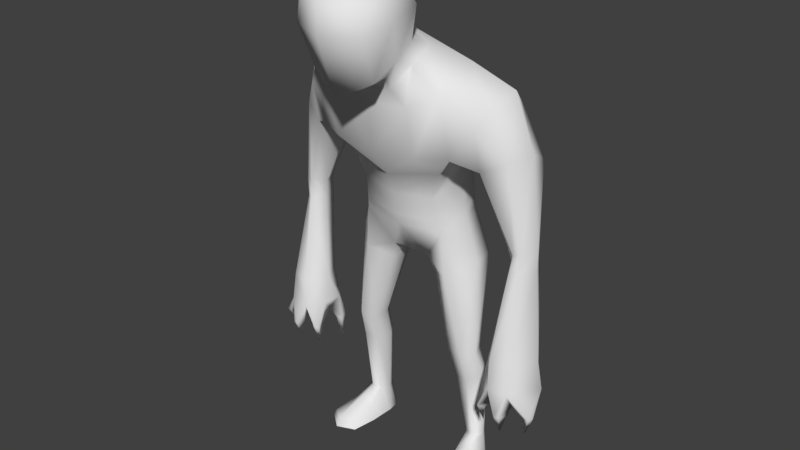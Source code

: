 # Source: ZombieSave.blend  (saved by Blender 2.79.0; exported with 4.5.12 LTS)
import bpy
from mathutils import Matrix  # noqa: F401  (used for matrix-valued properties, if any)

bpy.ops.wm.read_factory_settings(use_empty=True)
scene = bpy.context.scene
scene.name = 'Scene'

# ---- collections
col_collection_1 = bpy.data.collections.new('Collection 1'); scene.collection.children.link(col_collection_1)

# ---- materials (node trees are filled in below, after node groups)
mat_material_001 = bpy.data.materials.new('Material.001')
mat_material_001.alpha_threshold = 0.0
mat_material_001.use_transparent_shadow = False
mat_material_001.roughness = 0.5

# ---- material node trees

# ---- world
world_world = bpy.data.worlds.new('World'); scene.world = world_world
world_world.color = (0.05088, 0.05088, 0.05088)
world_world.use_sun_shadow = False
world_world.sun_shadow_jitter_overblur = 0.0
world_world.cycles.sampling_method = 'MANUAL'
world_world.light_settings.distance = 5.0

# ---- meshes
me_model = bpy.data.meshes.new('Model')
me_model.from_pydata([(0.4385, -0.8823, 7.055), (0.4818, -0.5292, 7.217), (0.4292, -0.07146, 7.2), (0.5016, -0.87, 6.729), (0.5626, -0.3963, 6.814), (0.4723, 0.1315, 6.908), (0.452, -0.641, 6.113), (0.5553, -0.3328, 6.342), (0.4643, 0.06105, 6.478), (0.5644, -0.06329, 6.226), (0.4962, 0.3376, 6.376), (0.9707, -0.04249, 5.941), (0.9615, 0.6155, 6.183), (1.027, 0.08598, 5.067), (0.9001, 1.118, 5.838), (0.8604, 0.7374, 5.15), (0.7474, 1.136, 5.479), (0.4482, -0.3867, 6.137), (0.3782, -0.2729, 5.944), (0.5632, -0.1805, 5.73), (0.6197, -0.1063, 5.04), (0.7397, 0.3021, 4.744), (0.733, 0.8771, 3.938), (0.6179, 1.248, 3.916), (0.6219, 0.4729, 3.804), (0.5549, 0.3753, 4.306), (0.5593, 1.202, 4.779), (0.6644, 0.7624, 4.504), (0.2848, 0.6455, 3.276), (0.661, 0.4991, 3.17), (0.38, 0.7047, 3.026), (0.9852, 0.8223, 3.329), (0.8907, 1.223, 3.316), (0.3031, 1.331, 3.561), (0.4569, 1.338, 3.208), (0.2077, 0.9532, 3.288), (0.3432, 0.9934, 3.115), (0.8997, 0.5959, 1.94), (0.6766, 0.6377, 1.924), (1.049, 0.7591, 1.949), (0.9703, 0.9775, 1.942), (0.7196, 1.004, 1.923), (0.6625, 0.8899, 1.915), (0.9375, 0.7269, 1.485), (0.7429, 0.7612, 1.474), (1.126, 0.9202, 1.492), (1.033, 1.108, 1.486), (0.7381, 1.121, 1.472), (0.6707, 0.9918, 1.465), (0.9616, 0.8998, 0.4391), (0.8217, 0.9328, 0.4323), (1.058, 1.011, 0.441), (0.9578, 1.205, 0.4391), (0.8109, 1.19, 0.4338), (0.7633, 1.066, 0.4284), (1.087, 0.2517, 0.1421), (1.088, 0.1886, 0.01065), (1.3, 0.4235, 0.09275), (0.8267, 0.6905, 0.2611), (0.9987, 0.6952, 0.3389), (0.7239, 1.023, 0.02234), (1.138, 0.7645, 0.2564), (0.75, 1.219, 0.02153), (0.9547, 1.222, 0.01597), (1.083, 1.056, 0.01077), (0.8632, 0.3556, 0.1039), (0.7351, 0.8402, 0.0207), (1.355, 0.4173, 0.003027), (0.8086, 0.2929, 0.01861), (0.7439, 0.6643, 0.02045), (1.196, 0.8475, 0.007569), (1.441, 0.3754, 5.775), (1.542, 0.7049, 5.926), (1.323, 0.1784, 5.497), (1.484, 0.9341, 5.694), (1.06, 1.15, 5.29), (1.653, 0.4349, 5.076), (1.792, 0.7835, 5.135), (1.335, 0.3047, 4.923), (1.809, 0.9918, 5.024), (1.161, 0.7119, 4.845), (1.278, 1.066, 4.896), (1.829, 0.5348, 3.852), (1.956, 0.7518, 3.854), (1.735, 0.5183, 3.845), (1.893, 0.8836, 3.847), (1.567, 0.6509, 3.843), (1.664, 0.8863, 3.844), (1.821, 0.5345, 3.586), (1.97, 0.7357, 3.58), (1.714, 0.4672, 3.584), (1.911, 0.8873, 3.575), (1.624, 0.6929, 3.587), (1.671, 0.8904, 3.586), (1.925, 0.2887, 2.355), (2.14, 0.632, 2.353), (1.658, 0.2007, 2.357), (1.895, 0.8347, 2.344), (1.464, 0.5241, 2.362), (1.648, 0.8388, 2.359), (1.932, 0.2243, 1.955), (2.204, 0.6498, 1.953), (1.654, 0.1883, 1.958), (1.89, 0.8929, 2.081), (1.431, 0.6915, 1.965), (1.572, 0.8491, 1.961), (1.499, 0.2047, 1.606), (1.453, 0.259, 1.608), (1.875, 0.1609, 1.598), (1.808, 0.1412, 1.599), (2.2, 0.3627, 1.601), (2.234, 0.4381, 1.601), (1.415, 0.7236, 1.584), (1.46, 0.8715, 1.582), (2.088, 0.4881, 1.261), (2.116, 0.3529, 1.602), (2.194, 0.5229, 1.602), (1.966, 0.3244, 1.745), (2.127, 0.6845, 1.782), (1.831, 0.2716, 1.299), (1.939, 0.261, 1.603), (1.73, 0.2222, 1.606), (1.705, 0.3037, 1.778), (1.517, 0.3399, 1.306), (1.597, 0.2517, 1.603), (1.478, 0.3625, 1.608), (1.514, 0.5613, 1.802), (1.477, 0.7818, 1.117), (1.478, 0.673, 1.58), (1.547, 0.8942, 1.578), (1.67, 0.8836, 1.742), (1.883, 0.8543, 1.843), (1.86, 0.5927, 1.79), (1.445, 0.4061, 1.969), (0.6018, 0.4436, 3.955), (0.6003, 1.234, 4.175), (0.7124, 0.8427, 4.108), (-0.4385, -0.8823, 7.055), (-0.4818, -0.5292, 7.217), (-0.4292, -0.07146, 7.2), (-0.5016, -0.87, 6.729), (-0.5626, -0.3963, 6.814), (-0.4723, 0.1315, 6.908), (-0.452, -0.641, 6.113), (-0.5553, -0.3328, 6.342), (-0.4643, 0.06105, 6.478), (-0.5644, -0.06329, 6.226), (-0.4962, 0.3376, 6.376), (-0.9707, -0.04249, 5.941), (-0.9615, 0.6155, 6.183), (-1.027, 0.08598, 5.067), (-0.9001, 1.118, 5.838), (-0.8604, 0.7374, 5.15), (-0.7474, 1.136, 5.479), (-0.4482, -0.3867, 6.137), (-0.3782, -0.2729, 5.944), (-0.5632, -0.1805, 5.73), (-0.6197, -0.1063, 5.04), (-0.7397, 0.3021, 4.744), (-0.733, 0.8771, 3.938), (-0.6179, 1.248, 3.916), (-0.6219, 0.4729, 3.804), (-0.5549, 0.3753, 4.306), (-0.5593, 1.202, 4.779), (-0.6644, 0.7624, 4.504), (-0.2848, 0.6455, 3.276), (-0.661, 0.4991, 3.17), (-0.38, 0.7047, 3.026), (-0.9852, 0.8223, 3.329), (-0.8907, 1.223, 3.316), (-0.3031, 1.331, 3.561), (-0.4569, 1.338, 3.208), (-0.2077, 0.9532, 3.288), (-0.3432, 0.9934, 3.115), (-0.8997, 0.5959, 1.94), (-0.6766, 0.6377, 1.924), (-1.049, 0.7591, 1.949), (-0.9703, 0.9775, 1.942), (-0.7196, 1.004, 1.923), (-0.6625, 0.8899, 1.915), (-0.9375, 0.7269, 1.485), (-0.7429, 0.7612, 1.474), (-1.126, 0.9202, 1.492), (-1.033, 1.108, 1.486), (-0.7381, 1.121, 1.472), (-0.6707, 0.9918, 1.465), (-0.9616, 0.8998, 0.4391), (-0.8217, 0.9328, 0.4323), (-1.058, 1.011, 0.441), (-0.9578, 1.205, 0.4391), (-0.8109, 1.19, 0.4338), (-0.7633, 1.066, 0.4284), (-1.087, 0.2517, 0.1421), (-1.088, 0.1886, 0.01065), (-1.3, 0.4235, 0.09275), (-0.8267, 0.6905, 0.2611), (-0.9987, 0.6952, 0.3389), (-0.7239, 1.023, 0.02234), (-1.138, 0.7645, 0.2564), (-0.75, 1.219, 0.02153), (-0.9547, 1.222, 0.01597), (-1.083, 1.056, 0.01077), (-0.8632, 0.3556, 0.1039), (-0.7351, 0.8402, 0.0207), (-1.355, 0.4173, 0.003027), (-0.8086, 0.2929, 0.01861), (-0.7439, 0.6643, 0.02045), (-1.196, 0.8475, 0.007569), (-1.441, 0.3754, 5.775), (-1.542, 0.7049, 5.926), (-1.323, 0.1784, 5.497), (-1.484, 0.9341, 5.694), (-1.06, 1.15, 5.29), (-1.653, 0.4349, 5.076), (-1.792, 0.7835, 5.135), (-1.335, 0.3047, 4.923), (-1.809, 0.9918, 5.024), (-1.161, 0.7119, 4.845), (-1.278, 1.066, 4.896), (-1.829, 0.5348, 3.852), (-1.956, 0.7518, 3.854), (-1.735, 0.5183, 3.845), (-1.893, 0.8836, 3.847), (-1.567, 0.6509, 3.843), (-1.664, 0.8863, 3.844), (-1.821, 0.5345, 3.586), (-1.97, 0.7357, 3.58), (-1.714, 0.4672, 3.584), (-1.911, 0.8873, 3.575), (-1.624, 0.6929, 3.587), (-1.671, 0.8904, 3.586), (-1.925, 0.2887, 2.355), (-2.14, 0.632, 2.353), (-1.658, 0.2007, 2.357), (-1.895, 0.8347, 2.344), (-1.464, 0.5241, 2.362), (-1.648, 0.8388, 2.359), (-1.932, 0.2243, 1.955), (-2.204, 0.6498, 1.953), (-1.654, 0.1883, 1.958), (-1.89, 0.8929, 2.081), (-1.431, 0.6915, 1.965), (-1.572, 0.8491, 1.961), (-1.499, 0.2047, 1.606), (-1.453, 0.259, 1.608), (-1.875, 0.1609, 1.598), (-1.808, 0.1412, 1.599), (-2.2, 0.3627, 1.601), (-2.234, 0.4381, 1.601), (-1.415, 0.7236, 1.584), (-1.46, 0.8715, 1.582), (-2.088, 0.4881, 1.261), (-2.116, 0.3529, 1.602), (-2.194, 0.5229, 1.602), (-1.966, 0.3244, 1.745), (-2.127, 0.6845, 1.782), (-1.831, 0.2716, 1.299), (-1.939, 0.261, 1.603), (-1.73, 0.2222, 1.606), (-1.705, 0.3037, 1.778), (-1.517, 0.3399, 1.306), (-1.597, 0.2517, 1.603), (-1.478, 0.3625, 1.608), (-1.514, 0.5613, 1.802), (-1.477, 0.7818, 1.117), (-1.478, 0.673, 1.58), (-1.547, 0.8942, 1.578), (-1.67, 0.8836, 1.742), (-1.883, 0.8543, 1.843), (-1.86, 0.5927, 1.79), (-1.445, 0.4061, 1.969), (0.0, -0.5524, 7.348), (0.0, -1.056, 7.139), (0.0, 0.02374, 7.332), (0.0, -1.065, 6.694), (0.0, 0.2519, 6.929), (0.0, -0.7947, 5.865), (0.0, 0.3903, 6.517), (0.0, -0.5104, 5.919), (0.0, 0.5488, 6.481), (0.0, -0.287, 5.917), (0.0, 0.824, 6.317), (0.0, -0.2237, 5.679), (0.0, 1.169, 5.976), (0.0, -0.1546, 4.988), (0.0, 1.363, 5.528), (0.0, 0.1351, 4.594), (0.0, 0.3748, 3.792), (0.0, 0.27, 4.274), (0.0, 1.42, 4.835), (0.0, 0.5514, 3.362), (0.0, 1.467, 3.951), (0.0, 1.452, 3.752), (0.0, 1.029, 3.389), (0.0, 0.3434, 3.937), (-0.6018, 0.4436, 3.955), (0.0, 1.453, 4.216), (-0.6003, 1.234, 4.175), (-0.7124, 0.8427, 4.108)], [], [(271, 1, 2, 273), (272, 0, 1, 271), (3, 0, 272, 274), (1, 0, 3, 4), (2, 1, 4, 5), (273, 2, 5, 275), (4, 3, 6, 7), (3, 274, 276, 6), (275, 5, 8, 277), (5, 4, 7, 8), (7, 6, 17), (276, 278, 17, 6), (17, 278, 280, 18), (8, 7, 9, 10), (277, 8, 10, 279), (18, 280, 282, 19), (10, 9, 11, 12), (279, 10, 12, 281), (19, 282, 284, 20), (281, 12, 14, 283), (20, 284, 286, 21), (283, 14, 16, 285), (11, 19, 20, 13), (9, 18, 19, 11), (7, 17, 18, 9), (134, 294, 287, 24), (135, 296, 289, 26), (136, 134, 24, 22), (136, 135, 26, 27), (16, 15, 27, 26), (15, 21, 25, 27), (285, 16, 26, 289), (21, 286, 288, 25), (28, 24, 287, 290), (28, 30, 29, 24), (31, 22, 24, 29), (23, 22, 31, 32), (32, 34, 33, 23), (291, 23, 33, 292), (30, 28, 35, 36), (34, 36, 35, 33), (290, 293, 35, 28), (292, 33, 35, 293), (31, 29, 37, 39), (32, 31, 39, 40), (30, 36, 42, 38), (29, 30, 38, 37), (34, 32, 40, 41), (36, 34, 41, 42), (42, 41, 47, 48), (41, 40, 46, 47), (39, 37, 43, 45), (38, 42, 48, 44), (40, 39, 45, 46), (37, 38, 44, 43), (44, 48, 54, 50), (46, 45, 51, 52), (43, 44, 50, 49), (48, 47, 53, 54), (47, 46, 52, 53), (45, 43, 49, 51), (55, 65, 68, 56), (57, 55, 56, 67), (50, 54, 60, 66), (51, 49, 59, 61), (49, 50, 58, 59), (53, 52, 63, 62), (59, 58, 65, 55), (54, 53, 62, 60), (61, 59, 55, 57), (52, 51, 64, 63), (69, 68, 65, 58), (70, 61, 57, 67), (64, 51, 61, 70), (58, 50, 66, 69), (14, 12, 72, 74), (16, 14, 74, 75), (16, 75, 15), (12, 11, 71, 72), (11, 13, 73), (75, 74, 79, 81), (75, 81, 80, 15), (73, 71, 11), (74, 72, 77, 79), (72, 71, 76, 77), (78, 80, 86, 84), (79, 77, 83, 85), (77, 76, 82, 83), (81, 79, 85, 87), (80, 81, 87, 86), (76, 78, 84, 82), (87, 85, 91, 93), (86, 87, 93, 92), (82, 84, 90, 88), (84, 86, 92, 90), (85, 83, 89, 91), (83, 82, 88, 89), (90, 92, 98, 96), (91, 89, 95, 97), (89, 88, 94, 95), (93, 91, 97, 99), (92, 93, 99, 98), (88, 90, 96, 94), (99, 97, 103, 105), (98, 99, 105, 104), (94, 96, 102, 100), (133, 104, 126), (97, 95, 101, 103), (95, 94, 100, 101), (133, 126, 125, 107), (106, 107, 123), (100, 102, 109, 108), (108, 109, 119), (101, 100, 110, 111), (111, 110, 114), (104, 105, 113, 112), (112, 113, 127), (114, 115, 116), (116, 115, 117, 118), (114, 116, 111), (111, 116, 118, 101), (110, 115, 114), (100, 117, 115, 110), (119, 121, 120), (117, 120, 121, 122), (119, 120, 108), (108, 120, 117, 100), (109, 121, 119), (102, 122, 121, 109), (123, 125, 124), (126, 122, 124, 125), (107, 125, 123), (123, 124, 106), (106, 124, 122, 102), (127, 129, 128), (129, 130, 126, 128), (113, 129, 127), (105, 130, 129, 113), (127, 128, 112), (112, 128, 126, 104), (131, 103, 101, 118), (103, 131, 130, 105), (132, 131, 118, 117), (126, 130, 131, 132), (117, 122, 132), (126, 132, 122), (13, 15, 80, 78), (13, 21, 15), (20, 21, 13), (73, 13, 78, 76), (76, 71, 73), (107, 106, 102, 133), (133, 98, 104), (98, 133, 102, 96), (22, 23, 135, 136), (27, 25, 134, 136), (23, 291, 296, 135), (25, 288, 294, 134), (271, 273, 139, 138), (272, 271, 138, 137), (140, 274, 272, 137), (138, 141, 140, 137), (139, 142, 141, 138), (273, 275, 142, 139), (141, 144, 143, 140), (140, 143, 276, 274), (275, 277, 145, 142), (142, 145, 144, 141), (144, 154, 143), (276, 143, 154, 278), (154, 155, 280, 278), (145, 147, 146, 144), (277, 279, 147, 145), (155, 156, 282, 280), (147, 149, 148, 146), (279, 281, 149, 147), (156, 157, 284, 282), (281, 283, 151, 149), (157, 158, 286, 284), (283, 285, 153, 151), (148, 150, 157, 156), (146, 148, 156, 155), (144, 146, 155, 154), (295, 161, 287, 294), (297, 163, 289, 296), (298, 159, 161, 295), (298, 164, 163, 297), (153, 163, 164, 152), (152, 164, 162, 158), (285, 289, 163, 153), (158, 162, 288, 286), (165, 290, 287, 161), (165, 161, 166, 167), (168, 166, 161, 159), (160, 169, 168, 159), (169, 160, 170, 171), (291, 292, 170, 160), (167, 173, 172, 165), (171, 170, 172, 173), (290, 165, 172, 293), (292, 293, 172, 170), (168, 176, 174, 166), (169, 177, 176, 168), (167, 175, 179, 173), (166, 174, 175, 167), (171, 178, 177, 169), (173, 179, 178, 171), (179, 185, 184, 178), (178, 184, 183, 177), (176, 182, 180, 174), (175, 181, 185, 179), (177, 183, 182, 176), (174, 180, 181, 175), (181, 187, 191, 185), (183, 189, 188, 182), (180, 186, 187, 181), (185, 191, 190, 184), (184, 190, 189, 183), (182, 188, 186, 180), (192, 193, 205, 202), (194, 204, 193, 192), (187, 203, 197, 191), (188, 198, 196, 186), (186, 196, 195, 187), (190, 199, 200, 189), (196, 192, 202, 195), (191, 197, 199, 190), (198, 194, 192, 196), (189, 200, 201, 188), (206, 195, 202, 205), (207, 204, 194, 198), (201, 207, 198, 188), (195, 206, 203, 187), (151, 211, 209, 149), (153, 212, 211, 151), (153, 152, 212), (149, 209, 208, 148), (148, 210, 150), (212, 218, 216, 211), (212, 152, 217, 218), (210, 148, 208), (211, 216, 214, 209), (209, 214, 213, 208), (215, 221, 223, 217), (216, 222, 220, 214), (214, 220, 219, 213), (218, 224, 222, 216), (217, 223, 224, 218), (213, 219, 221, 215), (224, 230, 228, 222), (223, 229, 230, 224), (219, 225, 227, 221), (221, 227, 229, 223), (222, 228, 226, 220), (220, 226, 225, 219), (227, 233, 235, 229), (228, 234, 232, 226), (226, 232, 231, 225), (230, 236, 234, 228), (229, 235, 236, 230), (225, 231, 233, 227), (236, 242, 240, 234), (235, 241, 242, 236), (231, 237, 239, 233), (270, 263, 241), (234, 240, 238, 232), (232, 238, 237, 231), (270, 244, 262, 263), (243, 260, 244), (237, 245, 246, 239), (245, 256, 246), (238, 248, 247, 237), (248, 251, 247), (241, 249, 250, 242), (249, 264, 250), (251, 253, 252), (253, 255, 254, 252), (251, 248, 253), (248, 238, 255, 253), (247, 251, 252), (237, 247, 252, 254), (256, 257, 258), (254, 259, 258, 257), (256, 245, 257), (245, 237, 254, 257), (246, 256, 258), (239, 246, 258, 259), (260, 261, 262), (263, 262, 261, 259), (244, 260, 262), (260, 243, 261), (243, 239, 259, 261), (264, 265, 266), (266, 265, 263, 267), (250, 264, 266), (242, 250, 266, 267), (264, 249, 265), (249, 241, 263, 265), (268, 255, 238, 240), (240, 242, 267, 268), (269, 254, 255, 268), (263, 269, 268, 267), (254, 269, 259), (263, 259, 269), (150, 215, 217, 152), (150, 152, 158), (157, 150, 158), (210, 213, 215, 150), (213, 210, 208), (244, 270, 239, 243), (270, 241, 235), (235, 233, 239, 270), (159, 298, 297, 160), (164, 298, 295, 162), (160, 297, 296, 291), (162, 295, 294, 288)])
me_model.polygons.foreach_set('use_smooth', [True] * 316)
_uv = me_model.uv_layers.new(name='UVMap')
_uv.uv.foreach_set('vector', [0.3766, 0.6099, 0.3967, 0.542, 0.4473, 0.5508, 0.4708, 0.6099, 0.2996, 0.5617, 0.3558, 0.5248, 0.3967, 0.542, 0.3766, 0.6099, 0.3577, 0.4537, 0.3558, 0.5248, 0.2996, 0.5617, 0.2757, 0.4485, 0.3967, 0.542, 0.3558, 0.5248, 0.3577, 0.4537, 0.4193, 0.4641, 0.4473, 0.5508, 0.3967, 0.542, 0.4193, 0.4641, 0.4872, 0.49, 0.4708, 0.6099, 0.4473, 0.5508, 0.4872, 0.49, 0.5504, 0.5299, 0.4193, 0.4641, 0.3577, 0.4537, 0.3745, 0.3687, 0.4315, 0.3927, 0.3577, 0.4537, 0.2757, 0.4485, 0.3152, 0.3135, 0.3745, 0.3687, 0.5504, 0.5299, 0.4872, 0.49, 0.4972, 0.4236, 0.5878, 0.464, 0.4872, 0.49, 0.4193, 0.4641, 0.4315, 0.3927, 0.4972, 0.4236, 0.4315, 0.3927, 0.3745, 0.3687, 0.4115, 0.3577, 0.3152, 0.3135, 0.3598, 0.2938, 0.4115, 0.3577, 0.3745, 0.3687, 0.07152, 0.9505, 0.000442, 0.9356, 0.009516, 0.9053, 0.06146, 0.9188, 0.1564, 0.9436, 0.1008, 0.9671, 0.1169, 0.9288, 0.1735, 0.9053, 0.237, 0.9419, 0.1564, 0.9436, 0.1735, 0.9053, 0.2493, 0.9225, 0.05499, 0.625, 0.000442, 0.6205, 0.001241, 0.585, 0.08267, 0.5925, 0.1279, 0.7181, 0.09625, 0.6642, 0.1441, 0.6158, 0.2066, 0.6895, 0.008145, 0.2128, 0.000442, 0.1371, 0.05732, 0.08134, 0.05207, 0.2187, 0.08267, 0.5925, 0.001241, 0.585, 0.003599, 0.4848, 0.08969, 0.4957, 0.05207, 0.2187, 0.05732, 0.08134, 0.142, 0.1002, 0.1201, 0.2258, 0.08969, 0.4957, 0.003599, 0.4848, 0.01266, 0.4144, 0.1224, 0.4312, 0.1201, 0.2258, 0.142, 0.1002, 0.1998, 0.1165, 0.181, 0.2344, 0.1441, 0.6158, 0.08267, 0.5925, 0.08969, 0.4957, 0.1526, 0.494, 0.09625, 0.6642, 0.05499, 0.625, 0.08267, 0.5925, 0.1441, 0.6158, 0.1008, 0.9671, 0.07152, 0.9505, 0.06146, 0.9188, 0.1169, 0.9288, 0.1037, 0.3158, 0.016, 0.315, 0.01632, 0.2938, 0.1068, 0.2938, 0.3848, 0.2003, 0.3514, 0.2806, 0.2726, 0.2554, 0.3014, 0.1737, 0.4107, 0.1499, 0.4467, 0.1017, 0.465, 0.1118, 0.4316, 0.161, 0.4107, 0.1499, 0.3848, 0.2003, 0.3014, 0.1737, 0.36, 0.1221, 0.1998, 0.1165, 0.274, 0.08427, 0.36, 0.1221, 0.3014, 0.1737, 0.274, 0.08427, 0.3469, 0.05, 0.4045, 0.07772, 0.36, 0.1221, 0.181, 0.2344, 0.1998, 0.1165, 0.3014, 0.1737, 0.2726, 0.2554, 0.1224, 0.4312, 0.01266, 0.4144, 0.01522, 0.3646, 0.09644, 0.3671, 0.7943, 0.05652, 0.8561, 0.1308, 0.777, 0.151, 0.7593, 0.0907, 0.7943, 0.05652, 0.8128, 0.01831, 0.8563, 0.04504, 0.8561, 0.1308, 0.9194, 0.06215, 0.9119, 0.151, 0.8561, 0.1308, 0.8563, 0.04504, 0.0778, 0.7646, 0.104, 0.719, 0.1873, 0.7521, 0.1596, 0.8006, 0.1596, 0.8006, 0.1267, 0.8534, 0.07175, 0.8349, 0.0778, 0.7646, 0.000442, 0.8118, 0.0778, 0.7646, 0.07175, 0.8349, 0.01507, 0.8343, 0.8128, 0.01831, 0.7943, 0.05652, 0.7578, 0.02333, 0.7761, 0.000442, 0.1267, 0.8534, 0.1185, 0.9044, 0.08778, 0.9044, 0.07175, 0.8349, 0.7593, 0.0907, 0.7228, 0.03065, 0.7578, 0.02333, 0.7943, 0.05652, 0.01507, 0.8343, 0.07175, 0.8349, 0.08778, 0.9044, 0.05522, 0.9022, 0.9112, 0.7057, 0.8456, 0.692, 0.8563, 0.5206, 0.8867, 0.5162, 0.6432, 0.707, 0.5887, 0.6922, 0.6336, 0.4945, 0.6687, 0.498, 0.7951, 0.6738, 0.7535, 0.6814, 0.7917, 0.5126, 0.8257, 0.5206, 0.8456, 0.692, 0.7951, 0.6738, 0.8257, 0.5206, 0.8563, 0.5206, 0.7062, 0.7074, 0.6432, 0.707, 0.6687, 0.498, 0.7084, 0.5029, 0.7526, 0.6879, 0.7062, 0.7074, 0.7084, 0.5029, 0.728, 0.5041, 0.728, 0.5041, 0.7084, 0.5029, 0.7166, 0.4352, 0.7349, 0.4396, 0.7084, 0.5029, 0.6687, 0.498, 0.6797, 0.4289, 0.7166, 0.4352, 0.8867, 0.5162, 0.8563, 0.5206, 0.8562, 0.4535, 0.895, 0.4462, 0.8257, 0.5206, 0.7917, 0.5126, 0.7917, 0.4456, 0.8266, 0.4532, 0.6687, 0.498, 0.6336, 0.4945, 0.6523, 0.4278, 0.6797, 0.4289, 0.8563, 0.5206, 0.8257, 0.5206, 0.8266, 0.4532, 0.8562, 0.4535, 0.8266, 0.4532, 0.7917, 0.4456, 0.8071, 0.2938, 0.8281, 0.2971, 0.6797, 0.4289, 0.6523, 0.4278, 0.6864, 0.2938, 0.7157, 0.298, 0.8562, 0.4535, 0.8266, 0.4532, 0.8281, 0.2971, 0.8488, 0.2975, 0.7349, 0.4396, 0.7166, 0.4352, 0.7351, 0.3014, 0.7526, 0.3047, 0.7166, 0.4352, 0.6797, 0.4289, 0.7157, 0.298, 0.7351, 0.3014, 0.895, 0.4462, 0.8562, 0.4535, 0.8488, 0.2975, 0.87, 0.2938, 0.4783, 0.7643, 0.4921, 0.7941, 0.4796, 0.8055, 0.4589, 0.7687, 0.4799, 0.7275, 0.4783, 0.7643, 0.4589, 0.7687, 0.4672, 0.7197, 0.9185, 0.2162, 0.8984, 0.2119, 0.9122, 0.1555, 0.938, 0.1584, 0.5871, 0.7323, 0.5771, 0.7516, 0.5435, 0.7562, 0.5403, 0.7306, 0.5771, 0.7516, 0.5871, 0.7702, 0.5457, 0.7839, 0.5435, 0.7562, 0.8796, 0.2108, 0.8588, 0.2128, 0.8555, 0.153, 0.8845, 0.1519, 0.5435, 0.7562, 0.5457, 0.7839, 0.4921, 0.7941, 0.4783, 0.7643, 0.8984, 0.2119, 0.8796, 0.2108, 0.8845, 0.1519, 0.9122, 0.1555, 0.5403, 0.7306, 0.5435, 0.7562, 0.4783, 0.7643, 0.4799, 0.7275, 0.8588, 0.2128, 0.8281, 0.2162, 0.8258, 0.1549, 0.8555, 0.153, 0.5056, 0.9278, 0.4589, 0.9021, 0.4727, 0.8925, 0.5251, 0.8973, 0.8906, 0.2177, 0.8853, 0.2553, 0.8303, 0.236, 0.8258, 0.2218, 0.924, 0.2171, 0.924, 0.2783, 0.8853, 0.2553, 0.8906, 0.2177, 0.5251, 0.8973, 0.5668, 0.8925, 0.5277, 0.9393, 0.5056, 0.9278, 0.142, 0.1002, 0.05732, 0.08134, 0.09702, 0.000442, 0.1433, 0.01053, 0.1998, 0.1165, 0.142, 0.1002, 0.1433, 0.01053, 0.2147, 0.06208, 0.1998, 0.1165, 0.2147, 0.06208, 0.274, 0.08427, 0.2066, 0.6895, 0.1441, 0.6158, 0.231, 0.5957, 0.2748, 0.6275, 0.1441, 0.6158, 0.1526, 0.494, 0.1996, 0.5541, 0.3963, 0.8425, 0.3109, 0.8827, 0.304, 0.7789, 0.3785, 0.7774, 0.3963, 0.8425, 0.3785, 0.7774, 0.4281, 0.7549, 0.458, 0.8098, 0.1996, 0.5541, 0.231, 0.5957, 0.1441, 0.6158, 0.3109, 0.8827, 0.2757, 0.9152, 0.2757, 0.7948, 0.304, 0.7789, 0.4831, 0.2587, 0.4659, 0.2116, 0.5482, 0.1541, 0.5766, 0.1985, 0.5273, 0.1003, 0.54, 0.03214, 0.6848, 0.03411, 0.6948, 0.05919, 0.304, 0.7789, 0.2757, 0.7948, 0.2822, 0.6178, 0.3037, 0.6189, 0.5766, 0.1985, 0.5482, 0.1541, 0.7013, 0.06967, 0.7219, 0.09776, 0.3785, 0.7774, 0.304, 0.7789, 0.3037, 0.6189, 0.3373, 0.621, 0.4281, 0.7549, 0.3785, 0.7774, 0.3373, 0.621, 0.3722, 0.6108, 0.5482, 0.1541, 0.5273, 0.1003, 0.6948, 0.05919, 0.7013, 0.06967, 0.7805, 0.2055, 0.7715, 0.1994, 0.7568, 0.1519, 0.8249, 0.1777, 0.7769, 0.2154, 0.7805, 0.2055, 0.8249, 0.1777, 0.8249, 0.2475, 0.7634, 0.2161, 0.7678, 0.2194, 0.7566, 0.2592, 0.7341, 0.2418, 0.7678, 0.2194, 0.7769, 0.2154, 0.8249, 0.2475, 0.7566, 0.2592, 0.7715, 0.1994, 0.7646, 0.2035, 0.7228, 0.1827, 0.7568, 0.1519, 0.7646, 0.2035, 0.7634, 0.2161, 0.7341, 0.2418, 0.7228, 0.1827, 0.7423, 0.8834, 0.7079, 0.8842, 0.7198, 0.7083, 0.7731, 0.7083, 0.6453, 0.8883, 0.6224, 0.8897, 0.5887, 0.7172, 0.6336, 0.7144, 0.7919, 0.9027, 0.7591, 0.8895, 0.8115, 0.7192, 0.8638, 0.7423, 0.6793, 0.8871, 0.6453, 0.8883, 0.6336, 0.7144, 0.6686, 0.7138, 0.7079, 0.8842, 0.6793, 0.8871, 0.6686, 0.7138, 0.7198, 0.7083, 0.7591, 0.8895, 0.7423, 0.8834, 0.7731, 0.7083, 0.8115, 0.7192, 0.8093, 0.9253, 0.8439, 0.9201, 0.8512, 0.9574, 0.8098, 0.9827, 0.7579, 0.9286, 0.8093, 0.9253, 0.8098, 0.9827, 0.78, 0.9856, 0.6654, 0.9181, 0.7048, 0.9243, 0.6971, 0.9803, 0.6578, 0.9748, 0.4764, 0.7188, 0.4589, 0.6824, 0.4902, 0.6881, 0.8439, 0.9201, 0.8858, 0.9036, 0.9103, 0.9555, 0.8512, 0.9574, 0.61, 0.9036, 0.6654, 0.9181, 0.6578, 0.9748, 0.5887, 0.9569, 0.4764, 0.7188, 0.4902, 0.6881, 0.5261, 0.7048, 0.5316, 0.7188, 0.948, 0.04543, 0.9379, 0.04545, 0.9359, 0.000442, 0.9785, 0.2487, 0.9389, 0.2487, 0.9601, 0.1972, 0.97, 0.1975, 0.97, 0.1975, 0.9601, 0.1972, 0.97, 0.1519, 0.2596, 0.8254, 0.1882, 0.8254, 0.2253, 0.7711, 0.2369, 0.7717, 0.2369, 0.7717, 0.2253, 0.7711, 0.2379, 0.719, 0.9938, 0.1213, 0.9639, 0.1213, 0.9711, 0.06575, 0.993, 0.06718, 0.993, 0.06718, 0.9711, 0.06575, 0.986, 0.000442, 0.9121, 0.6029, 0.9431, 0.6448, 0.918, 0.6533, 0.918, 0.6533, 0.9431, 0.6448, 0.9636, 0.6661, 0.9121, 0.6884, 0.8647, 0.8176, 0.9066, 0.8462, 0.8995, 0.8573, 0.8995, 0.8573, 0.9066, 0.8462, 0.9414, 0.8388, 0.9577, 0.8603, 0.9772, 0.3475, 0.9656, 0.3446, 0.9772, 0.2938, 0.9263, 0.3891, 0.9396, 0.3586, 0.9656, 0.3446, 0.9772, 0.3475, 0.9819, 0.39, 0.995, 0.4344, 0.965, 0.4324, 0.9585, 0.4538, 0.965, 0.4324, 0.995, 0.4344, 0.995, 0.4616, 0.9197, 0.2943, 0.929, 0.339, 0.9121, 0.3392, 0.9121, 0.3392, 0.929, 0.339, 0.9396, 0.3586, 0.9263, 0.3891, 0.5438, 0.8511, 0.5294, 0.8442, 0.5561, 0.8064, 0.5056, 0.8916, 0.5078, 0.8606, 0.5294, 0.8442, 0.5438, 0.8511, 0.9197, 0.39, 0.9347, 0.4304, 0.9121, 0.4346, 0.9576, 0.4627, 0.9121, 0.4646, 0.9121, 0.4346, 0.9347, 0.4304, 0.5316, 0.7188, 0.5261, 0.7048, 0.5669, 0.6909, 0.4589, 0.8064, 0.4821, 0.8452, 0.4683, 0.852, 0.4683, 0.852, 0.4821, 0.8452, 0.5078, 0.8606, 0.5056, 0.8916, 0.9486, 0.5066, 0.9619, 0.5731, 0.9292, 0.571, 0.9619, 0.5731, 0.9635, 0.6021, 0.9121, 0.6021, 0.9292, 0.571, 0.9554, 0.7356, 0.9498, 0.7472, 0.8942, 0.7083, 0.9996, 0.7701, 0.9653, 0.7717, 0.9498, 0.7472, 0.9554, 0.7356, 0.5567, 0.6108, 0.5085, 0.6578, 0.5013, 0.6488, 0.5013, 0.6488, 0.5085, 0.6578, 0.4902, 0.6881, 0.4589, 0.6824, 0.9682, 0.8052, 0.9996, 0.8187, 0.9577, 0.8603, 0.9414, 0.8388, 0.9996, 0.8187, 0.9682, 0.8052, 0.9653, 0.7717, 0.9996, 0.7701, 0.2295, 0.8263, 0.2636, 0.8428, 0.2275, 0.8662, 0.1882, 0.8263, 0.9111, 0.9036, 0.9606, 0.9175, 0.9619, 0.9511, 0.924, 0.9511, 0.9585, 0.4538, 0.995, 0.4616, 0.9626, 0.4949, 0.9576, 0.4627, 0.9336, 0.5057, 0.9121, 0.4646, 0.4659, 0.09634, 0.4866, 0.000442, 0.54, 0.03214, 0.5273, 0.1003, 0.3063, 0.000442, 0.3469, 0.05, 0.274, 0.08427, 0.08969, 0.4957, 0.1224, 0.4312, 0.1526, 0.494, 0.4673, 0.1637, 0.4659, 0.09634, 0.5273, 0.1003, 0.5482, 0.1541, 0.5482, 0.1541, 0.4659, 0.2116, 0.4673, 0.1637, 0.9379, 0.04545, 0.948, 0.04543, 0.963, 0.09773, 0.9203, 0.09773, 0.7396, 0.9839, 0.7579, 0.9286, 0.78, 0.9856, 0.7579, 0.9286, 0.7396, 0.9839, 0.6971, 0.9803, 0.7048, 0.9243, 0.4316, 0.161, 0.4185, 0.2115, 0.3848, 0.2003, 0.4107, 0.1499, 0.36, 0.1221, 0.4045, 0.07772, 0.4467, 0.1017, 0.4107, 0.1499, 0.4185, 0.2115, 0.3848, 0.2929, 0.3514, 0.2806, 0.3848, 0.2003, 0.09644, 0.3671, 0.01522, 0.3646, 0.016, 0.315, 0.1037, 0.3158, 0.3766, 0.6099, 0.4708, 0.6099, 0.4473, 0.5508, 0.3967, 0.542, 0.2996, 0.5617, 0.3766, 0.6099, 0.3967, 0.542, 0.3558, 0.5248, 0.3577, 0.4537, 0.2757, 0.4485, 0.2996, 0.5617, 0.3558, 0.5248, 0.3967, 0.542, 0.4193, 0.4641, 0.3577, 0.4537, 0.3558, 0.5248, 0.4473, 0.5508, 0.4872, 0.49, 0.4193, 0.4641, 0.3967, 0.542, 0.4708, 0.6099, 0.5504, 0.5299, 0.4872, 0.49, 0.4473, 0.5508, 0.4193, 0.4641, 0.4315, 0.3927, 0.3745, 0.3687, 0.3577, 0.4537, 0.3577, 0.4537, 0.3745, 0.3687, 0.3152, 0.3135, 0.2757, 0.4485, 0.5504, 0.5299, 0.5878, 0.464, 0.4972, 0.4236, 0.4872, 0.49, 0.4872, 0.49, 0.4972, 0.4236, 0.4315, 0.3927, 0.4193, 0.4641, 0.4315, 0.3927, 0.4115, 0.3577, 0.3745, 0.3687, 0.3152, 0.3135, 0.3745, 0.3687, 0.4115, 0.3577, 0.3598, 0.2938, 0.07152, 0.9505, 0.06146, 0.9188, 0.009516, 0.9053, 0.000442, 0.9356, 0.1564, 0.9436, 0.1735, 0.9053, 0.1169, 0.9288, 0.1008, 0.9671, 0.237, 0.9419, 0.2493, 0.9225, 0.1735, 0.9053, 0.1564, 0.9436, 0.05499, 0.625, 0.08267, 0.5925, 0.001241, 0.585, 0.000442, 0.6205, 0.1279, 0.7181, 0.2066, 0.6895, 0.1441, 0.6158, 0.09625, 0.6642, 0.008145, 0.2128, 0.05207, 0.2187, 0.05732, 0.08134, 0.000442, 0.1371, 0.08267, 0.5925, 0.08969, 0.4957, 0.003599, 0.4848, 0.001241, 0.585, 0.05207, 0.2187, 0.1201, 0.2258, 0.142, 0.1002, 0.05732, 0.08134, 0.08969, 0.4957, 0.1224, 0.4312, 0.01266, 0.4144, 0.003599, 0.4848, 0.1201, 0.2258, 0.181, 0.2344, 0.1998, 0.1165, 0.142, 0.1002, 0.1441, 0.6158, 0.1526, 0.494, 0.08969, 0.4957, 0.08267, 0.5925, 0.09625, 0.6642, 0.1441, 0.6158, 0.08267, 0.5925, 0.05499, 0.625, 0.1008, 0.9671, 0.1169, 0.9288, 0.06146, 0.9188, 0.07152, 0.9505, 0.1037, 0.3158, 0.1068, 0.2938, 0.01632, 0.2938, 0.016, 0.315, 0.3848, 0.2003, 0.3014, 0.1737, 0.2726, 0.2554, 0.3514, 0.2806, 0.4107, 0.1499, 0.4316, 0.161, 0.465, 0.1118, 0.4467, 0.1017, 0.4107, 0.1499, 0.36, 0.1221, 0.3014, 0.1737, 0.3848, 0.2003, 0.1998, 0.1165, 0.3014, 0.1737, 0.36, 0.1221, 0.274, 0.08427, 0.274, 0.08427, 0.36, 0.1221, 0.4045, 0.07772, 0.3469, 0.05, 0.181, 0.2344, 0.2726, 0.2554, 0.3014, 0.1737, 0.1998, 0.1165, 0.1224, 0.4312, 0.09644, 0.3671, 0.01522, 0.3646, 0.01266, 0.4144, 0.7943, 0.05652, 0.7593, 0.0907, 0.777, 0.151, 0.8561, 0.1308, 0.7943, 0.05652, 0.8561, 0.1308, 0.8563, 0.04504, 0.8128, 0.01831, 0.9194, 0.06215, 0.8563, 0.04504, 0.8561, 0.1308, 0.9119, 0.151, 0.0778, 0.7646, 0.1596, 0.8006, 0.1873, 0.7521, 0.104, 0.719, 0.1596, 0.8006, 0.0778, 0.7646, 0.07175, 0.8349, 0.1267, 0.8534, 0.000442, 0.8118, 0.01507, 0.8343, 0.07175, 0.8349, 0.0778, 0.7646, 0.8128, 0.01831, 0.7761, 0.000442, 0.7578, 0.02333, 0.7943, 0.05652, 0.1267, 0.8534, 0.07175, 0.8349, 0.08778, 0.9044, 0.1185, 0.9044, 0.7593, 0.0907, 0.7943, 0.05652, 0.7578, 0.02333, 0.7228, 0.03065, 0.01507, 0.8343, 0.05522, 0.9022, 0.08778, 0.9044, 0.07175, 0.8349, 0.9112, 0.7057, 0.8867, 0.5162, 0.8563, 0.5206, 0.8456, 0.692, 0.6432, 0.707, 0.6687, 0.498, 0.6336, 0.4945, 0.5887, 0.6922, 0.7951, 0.6738, 0.8257, 0.5206, 0.7917, 0.5126, 0.7535, 0.6814, 0.8456, 0.692, 0.8563, 0.5206, 0.8257, 0.5206, 0.7951, 0.6738, 0.7062, 0.7074, 0.7084, 0.5029, 0.6687, 0.498, 0.6432, 0.707, 0.7526, 0.6879, 0.728, 0.5041, 0.7084, 0.5029, 0.7062, 0.7074, 0.728, 0.5041, 0.7349, 0.4396, 0.7166, 0.4352, 0.7084, 0.5029, 0.7084, 0.5029, 0.7166, 0.4352, 0.6797, 0.4289, 0.6687, 0.498, 0.8867, 0.5162, 0.895, 0.4462, 0.8562, 0.4535, 0.8563, 0.5206, 0.8257, 0.5206, 0.8266, 0.4532, 0.7917, 0.4456, 0.7917, 0.5126, 0.6687, 0.498, 0.6797, 0.4289, 0.6523, 0.4278, 0.6336, 0.4945, 0.8563, 0.5206, 0.8562, 0.4535, 0.8266, 0.4532, 0.8257, 0.5206, 0.8266, 0.4532, 0.8281, 0.2971, 0.8071, 0.2938, 0.7917, 0.4456, 0.6797, 0.4289, 0.7157, 0.298, 0.6864, 0.2938, 0.6523, 0.4278, 0.8562, 0.4535, 0.8488, 0.2975, 0.8281, 0.2971, 0.8266, 0.4532, 0.7349, 0.4396, 0.7526, 0.3047, 0.7351, 0.3014, 0.7166, 0.4352, 0.7166, 0.4352, 0.7351, 0.3014, 0.7157, 0.298, 0.6797, 0.4289, 0.895, 0.4462, 0.87, 0.2938, 0.8488, 0.2975, 0.8562, 0.4535, 0.4783, 0.7643, 0.4589, 0.7687, 0.4796, 0.8055, 0.4921, 0.7941, 0.4799, 0.7275, 0.4672, 0.7197, 0.4589, 0.7687, 0.4783, 0.7643, 0.9185, 0.2162, 0.938, 0.1584, 0.9122, 0.1555, 0.8984, 0.2119, 0.5871, 0.7323, 0.5403, 0.7306, 0.5435, 0.7562, 0.5771, 0.7516, 0.5771, 0.7516, 0.5435, 0.7562, 0.5457, 0.7839, 0.5871, 0.7702, 0.8796, 0.2108, 0.8845, 0.1519, 0.8555, 0.153, 0.8588, 0.2128, 0.5435, 0.7562, 0.4783, 0.7643, 0.4921, 0.7941, 0.5457, 0.7839, 0.8984, 0.2119, 0.9122, 0.1555, 0.8845, 0.1519, 0.8796, 0.2108, 0.5403, 0.7306, 0.4799, 0.7275, 0.4783, 0.7643, 0.5435, 0.7562, 0.8588, 0.2128, 0.8555, 0.153, 0.8258, 0.1549, 0.8281, 0.2162, 0.5056, 0.9278, 0.5251, 0.8973, 0.4727, 0.8925, 0.4589, 0.9021, 0.8906, 0.2177, 0.8258, 0.2218, 0.8303, 0.236, 0.8853, 0.2553, 0.924, 0.2171, 0.8906, 0.2177, 0.8853, 0.2553, 0.924, 0.2783, 0.5251, 0.8973, 0.5056, 0.9278, 0.5277, 0.9393, 0.5668, 0.8925, 0.142, 0.1002, 0.1433, 0.01053, 0.09702, 0.000442, 0.05732, 0.08134, 0.1998, 0.1165, 0.2147, 0.06208, 0.1433, 0.01053, 0.142, 0.1002, 0.1998, 0.1165, 0.274, 0.08427, 0.2147, 0.06208, 0.2066, 0.6895, 0.2748, 0.6275, 0.231, 0.5957, 0.1441, 0.6158, 0.1441, 0.6158, 0.1996, 0.5541, 0.1526, 0.494, 0.3963, 0.8425, 0.3785, 0.7774, 0.304, 0.7789, 0.3109, 0.8827, 0.3963, 0.8425, 0.458, 0.8098, 0.4281, 0.7549, 0.3785, 0.7774, 0.1996, 0.5541, 0.1441, 0.6158, 0.231, 0.5957, 0.3109, 0.8827, 0.304, 0.7789, 0.2757, 0.7948, 0.2757, 0.9152, 0.4831, 0.2587, 0.5766, 0.1985, 0.5482, 0.1541, 0.4659, 0.2116, 0.5273, 0.1003, 0.6948, 0.05919, 0.6848, 0.03411, 0.54, 0.03214, 0.304, 0.7789, 0.3037, 0.6189, 0.2822, 0.6178, 0.2757, 0.7948, 0.5766, 0.1985, 0.7219, 0.09776, 0.7013, 0.06967, 0.5482, 0.1541, 0.3785, 0.7774, 0.3373, 0.621, 0.3037, 0.6189, 0.304, 0.7789, 0.4281, 0.7549, 0.3722, 0.6108, 0.3373, 0.621, 0.3785, 0.7774, 0.5482, 0.1541, 0.7013, 0.06967, 0.6948, 0.05919, 0.5273, 0.1003, 0.7805, 0.2055, 0.8249, 0.1777, 0.7568, 0.1519, 0.7715, 0.1994, 0.7769, 0.2154, 0.8249, 0.2475, 0.8249, 0.1777, 0.7805, 0.2055, 0.7634, 0.2161, 0.7341, 0.2418, 0.7566, 0.2592, 0.7678, 0.2194, 0.7678, 0.2194, 0.7566, 0.2592, 0.8249, 0.2475, 0.7769, 0.2154, 0.7715, 0.1994, 0.7568, 0.1519, 0.7228, 0.1827, 0.7646, 0.2035, 0.7646, 0.2035, 0.7228, 0.1827, 0.7341, 0.2418, 0.7634, 0.2161, 0.7423, 0.8834, 0.7731, 0.7083, 0.7198, 0.7083, 0.7079, 0.8842, 0.6453, 0.8883, 0.6336, 0.7144, 0.5887, 0.7172, 0.6224, 0.8897, 0.7919, 0.9027, 0.8638, 0.7423, 0.8115, 0.7192, 0.7591, 0.8895, 0.6793, 0.8871, 0.6686, 0.7138, 0.6336, 0.7144, 0.6453, 0.8883, 0.7079, 0.8842, 0.7198, 0.7083, 0.6686, 0.7138, 0.6793, 0.8871, 0.7591, 0.8895, 0.8115, 0.7192, 0.7731, 0.7083, 0.7423, 0.8834, 0.8093, 0.9253, 0.8098, 0.9827, 0.8512, 0.9574, 0.8439, 0.9201, 0.7579, 0.9286, 0.78, 0.9856, 0.8098, 0.9827, 0.8093, 0.9253, 0.6654, 0.9181, 0.6578, 0.9748, 0.6971, 0.9803, 0.7048, 0.9243, 0.4764, 0.7188, 0.4902, 0.6881, 0.4589, 0.6824, 0.8439, 0.9201, 0.8512, 0.9574, 0.9103, 0.9555, 0.8858, 0.9036, 0.61, 0.9036, 0.5887, 0.9569, 0.6578, 0.9748, 0.6654, 0.9181, 0.4764, 0.7188, 0.5316, 0.7188, 0.5261, 0.7048, 0.4902, 0.6881, 0.948, 0.04543, 0.9359, 0.000442, 0.9379, 0.04545, 0.9785, 0.2487, 0.97, 0.1975, 0.9601, 0.1972, 0.9389, 0.2487, 0.97, 0.1975, 0.97, 0.1519, 0.9601, 0.1972, 0.2596, 0.8254, 0.2369, 0.7717, 0.2253, 0.7711, 0.1882, 0.8254, 0.2369, 0.7717, 0.2379, 0.719, 0.2253, 0.7711, 0.9938, 0.1213, 0.993, 0.06718, 0.9711, 0.06575, 0.9639, 0.1213, 0.993, 0.06718, 0.986, 0.000442, 0.9711, 0.06575, 0.9121, 0.6029, 0.918, 0.6533, 0.9431, 0.6448, 0.918, 0.6533, 0.9121, 0.6884, 0.9636, 0.6661, 0.9431, 0.6448, 0.8647, 0.8176, 0.8995, 0.8573, 0.9066, 0.8462, 0.8995, 0.8573, 0.9577, 0.8603, 0.9414, 0.8388, 0.9066, 0.8462, 0.9772, 0.3475, 0.9772, 0.2938, 0.9656, 0.3446, 0.9263, 0.3891, 0.9772, 0.3475, 0.9656, 0.3446, 0.9396, 0.3586, 0.9819, 0.39, 0.965, 0.4324, 0.995, 0.4344, 0.9585, 0.4538, 0.995, 0.4616, 0.995, 0.4344, 0.965, 0.4324, 0.9197, 0.2943, 0.9121, 0.3392, 0.929, 0.339, 0.9121, 0.3392, 0.9263, 0.3891, 0.9396, 0.3586, 0.929, 0.339, 0.5438, 0.8511, 0.5561, 0.8064, 0.5294, 0.8442, 0.5056, 0.8916, 0.5438, 0.8511, 0.5294, 0.8442, 0.5078, 0.8606, 0.9197, 0.39, 0.9121, 0.4346, 0.9347, 0.4304, 0.9576, 0.4627, 0.9347, 0.4304, 0.9121, 0.4346, 0.9121, 0.4646, 0.5316, 0.7188, 0.5669, 0.6909, 0.5261, 0.7048, 0.4589, 0.8064, 0.4683, 0.852, 0.4821, 0.8452, 0.4683, 0.852, 0.5056, 0.8916, 0.5078, 0.8606, 0.4821, 0.8452, 0.9486, 0.5066, 0.9292, 0.571, 0.9619, 0.5731, 0.9619, 0.5731, 0.9292, 0.571, 0.9121, 0.6021, 0.9635, 0.6021, 0.9554, 0.7356, 0.8942, 0.7083, 0.9498, 0.7472, 0.9996, 0.7701, 0.9554, 0.7356, 0.9498, 0.7472, 0.9653, 0.7717, 0.5567, 0.6108, 0.5013, 0.6488, 0.5085, 0.6578, 0.5013, 0.6488, 0.4589, 0.6824, 0.4902, 0.6881, 0.5085, 0.6578, 0.9682, 0.8052, 0.9414, 0.8388, 0.9577, 0.8603, 0.9996, 0.8187, 0.9996, 0.8187, 0.9996, 0.7701, 0.9653, 0.7717, 0.9682, 0.8052, 0.2295, 0.8263, 0.1882, 0.8263, 0.2275, 0.8662, 0.2636, 0.8428, 0.9111, 0.9036, 0.924, 0.9511, 0.9619, 0.9511, 0.9606, 0.9175, 0.9585, 0.4538, 0.9626, 0.4949, 0.995, 0.4616, 0.9576, 0.4627, 0.9121, 0.4646, 0.9336, 0.5057, 0.4659, 0.09634, 0.5273, 0.1003, 0.54, 0.03214, 0.4866, 0.000442, 0.3063, 0.000442, 0.274, 0.08427, 0.3469, 0.05, 0.08969, 0.4957, 0.1526, 0.494, 0.1224, 0.4312, 0.4673, 0.1637, 0.5482, 0.1541, 0.5273, 0.1003, 0.4659, 0.09634, 0.5482, 0.1541, 0.4673, 0.1637, 0.4659, 0.2116, 0.9379, 0.04545, 0.9203, 0.09773, 0.963, 0.09773, 0.948, 0.04543, 0.7396, 0.9839, 0.78, 0.9856, 0.7579, 0.9286, 0.7579, 0.9286, 0.7048, 0.9243, 0.6971, 0.9803, 0.7396, 0.9839, 0.4316, 0.161, 0.4107, 0.1499, 0.3848, 0.2003, 0.4185, 0.2115, 0.36, 0.1221, 0.4107, 0.1499, 0.4467, 0.1017, 0.4045, 0.07772, 0.4185, 0.2115, 0.3848, 0.2003, 0.3514, 0.2806, 0.3848, 0.2929, 0.09644, 0.3671, 0.1037, 0.3158, 0.016, 0.315, 0.01522, 0.3646])
me_model.materials.append(mat_material_001)
me_model.use_remesh_preserve_volume = False
me_model.use_remesh_preserve_attributes = False
me_model.use_mirror_vertex_groups = False
me_model.use_paint_bone_selection = False
me_model.use_paint_mask = True
me_model.update()
me_model.normals_split_custom_set([tuple(v) for v in zip(*[iter([-6.324e-08, -0.1856, 0.9826, 0.721, -0.1295, 0.6807, 0.6466, 0.3715, 0.6662, 1.877e-08, 0.5082, 0.8612, 6.907e-08, -0.8401, 0.5424, 0.664, -0.6102, 0.4322, 0.721, -0.1295, 0.6807, -6.324e-08, -0.1856, 0.9826, 0.7787, -0.6236, -0.06973, 0.664, -0.6102, 0.4322, 6.907e-08, -0.8401, 0.5424, 5.445e-08, -0.9873, -0.1588, 0.721, -0.1295, 0.6807, 0.664, -0.6102, 0.4322, 0.7787, -0.6236, -0.06973, 0.9975, 0.004569, 0.0712, 0.6466, 0.3715, 0.6662, 0.721, -0.1295, 0.6807, 0.9975, 0.004569, 0.0712, 0.7246, 0.6454, 0.2418, 1.877e-08, 0.5082, 0.8612, 0.6466, 0.3715, 0.6662, 0.7246, 0.6454, 0.2418, 1.069e-07, 0.9488, 0.316, 0.9975, 0.004569, 0.0712, 0.7787, -0.6236, -0.06973, 0.7305, -0.3509, -0.5859, 0.9881, -0.0456, -0.1472, 0.7787, -0.6236, -0.06973, 5.445e-08, -0.9873, -0.1588, -1.229e-07, -0.5214, -0.8533, 0.7305, -0.3509, -0.5859, 1.069e-07, 0.9488, 0.316, 0.7246, 0.6454, 0.2418, 0.8752, 0.3613, 0.3218, 3.191e-08, 0.6728, 0.7398, 0.7246, 0.6454, 0.2418, 0.9975, 0.004569, 0.0712, 0.9881, -0.0456, -0.1472, 0.8752, 0.3613, 0.3218, 0.9881, -0.0456, -0.1472, 0.7305, -0.3509, -0.5859, 0.7571, -0.1053, -0.6447, -1.229e-07, -0.5214, -0.8533, -1.835e-07, -0.1106, -0.9939, 0.7571, -0.1053, -0.6447, 0.7305, -0.3509, -0.5859, 0.7571, -0.1053, -0.6447, -1.835e-07, -0.1106, -0.9939, -9.266e-08, -0.7714, -0.6363, 0.4112, -0.8094, -0.4193, 0.8752, 0.3613, 0.3218, 0.9881, -0.0456, -0.1472, 0.8633, -0.3529, 0.3608, 0.4524, 0.1461, 0.8798, 3.191e-08, 0.6728, 0.7398, 0.8752, 0.3613, 0.3218, 0.4524, 0.1461, 0.8798, 0.0, 0.34, 0.9404, 0.4112, -0.8094, -0.4193, -9.266e-08, -0.7714, -0.6363, 9.523e-09, -0.981, -0.194, 0.2664, -0.9633, -0.0337, 0.4524, 0.1461, 0.8798, 0.8633, -0.3529, 0.3608, 0.5392, -0.7357, 0.4098, 0.4139, 0.195, 0.8892, 0.0, 0.34, 0.9404, 0.4524, 0.1461, 0.8798, 0.4139, 0.195, 0.8892, 1.505e-08, 0.5216, 0.8532, 0.2664, -0.9633, -0.0337, 9.523e-09, -0.981, -0.194, 5.175e-08, -0.9049, -0.4256, 0.2676, -0.8761, -0.401, 1.505e-08, 0.5216, 0.8532, 0.4139, 0.195, 0.8892, 0.2416, 0.8446, 0.4777, 0.0, 0.8414, 0.5404, 0.2676, -0.8761, -0.401, 5.175e-08, -0.9049, -0.4256, 3.908e-08, -0.8592, -0.5116, 0.7114, -0.3799, -0.5912, 0.0, 0.8414, 0.5404, 0.2416, 0.8446, 0.4777, 0.276, 0.9592, -0.06172, -2.039e-08, 0.9912, 0.1326, 0.5392, -0.7357, 0.4098, 0.2664, -0.9633, -0.0337, 0.2676, -0.8761, -0.401, 0.4002, -0.7324, -0.5509, 0.8633, -0.3529, 0.3608, 0.4112, -0.8094, -0.4193, 0.2664, -0.9633, -0.0337, 0.5392, -0.7357, 0.4098, 0.9881, -0.0456, -0.1472, 0.7571, -0.1053, -0.6447, 0.4112, -0.8094, -0.4193, 0.8633, -0.3529, 0.3608, 0.6647, -0.7435, -0.07336, -1.444e-08, -0.9817, -0.1904, -4.387e-08, -0.9566, -0.2915, 0.5651, -0.8229, -0.05928, 0.7409, 0.6644, 0.09839, 1.012e-08, 0.9979, 0.06549, 0.0, 0.9986, 0.05285, 0.6809, 0.7319, -0.02658, 0.9955, -0.02492, 0.09162, 0.6647, -0.7435, -0.07336, 0.5651, -0.8229, -0.05928, 0.9783, -0.04543, 0.2021, 0.9955, -0.02492, 0.09162, 0.7409, 0.6644, 0.09839, 0.6809, 0.7319, -0.02658, 0.9921, 0.06918, -0.1048, 0.276, 0.9592, -0.06172, 0.2782, 0.4318, -0.858, 0.9921, 0.06918, -0.1048, 0.6809, 0.7319, -0.02658, 0.2782, 0.4318, -0.858, 0.7114, -0.3799, -0.5912, 0.6549, -0.7232, -0.2194, 0.9921, 0.06918, -0.1048, -2.039e-08, 0.9912, 0.1326, 0.276, 0.9592, -0.06172, 0.6809, 0.7319, -0.02658, 0.0, 0.9986, 0.05285, 0.7114, -0.3799, -0.5912, 3.908e-08, -0.8592, -0.5116, 0.0, -0.967, -0.2549, 0.6549, -0.7232, -0.2194, -0.4468, -0.6728, -0.5897, 0.5651, -0.8229, -0.05928, -4.387e-08, -0.9566, -0.2915, -9.647e-08, -0.6687, -0.7435, -0.4468, -0.6728, -0.5897, -0.7901, -0.5414, -0.2874, 0.1928, -0.9812, -0.007128, 0.5651, -0.8229, -0.05928, 0.9625, -0.1944, 0.1892, 0.9783, -0.04543, 0.2021, 0.5651, -0.8229, -0.05928, 0.1928, -0.9812, -0.007128, 0.665, 0.7322, 0.147, 0.9783, -0.04543, 0.2021, 0.9625, -0.1944, 0.1892, 0.6976, 0.7095, 0.09969, 0.6976, 0.7095, 0.09969, -0.3415, 0.9095, -0.2369, -0.04846, 0.9405, -0.3363, 0.665, 0.7322, 0.147, 2.047e-08, 1.0, -0.002571, 0.665, 0.7322, 0.147, -0.04846, 0.9405, -0.3363, -3.254e-08, 0.9474, -0.3201, -0.7901, -0.5414, -0.2874, -0.4468, -0.6728, -0.5897, -0.6307, 0.2411, -0.7376, -0.9039, 0.2031, -0.3765, -0.3415, 0.9095, -0.2369, -0.9039, 0.2031, -0.3765, -0.6307, 0.2411, -0.7376, -0.04846, 0.9405, -0.3363, -9.647e-08, -0.6687, -0.7435, -9.786e-08, 0.4355, -0.9002, -0.6307, 0.2411, -0.7376, -0.4468, -0.6728, -0.5897, -3.254e-08, 0.9474, -0.3201, -0.04846, 0.9405, -0.3363, -0.6307, 0.2411, -0.7376, -9.786e-08, 0.4355, -0.9002, 0.9625, -0.1944, 0.1892, 0.1928, -0.9812, -0.007128, 0.2616, -0.9571, -0.1244, 0.9579, -0.2836, 0.04479, 0.6976, 0.7095, 0.09969, 0.9625, -0.1944, 0.1892, 0.9579, -0.2836, 0.04479, 0.6585, 0.7437, 0.1149, -0.7901, -0.5414, -0.2874, -0.9039, 0.2031, -0.3765, -0.9785, 0.135, -0.1556, -0.7184, -0.6569, -0.2289, 0.1928, -0.9812, -0.007128, -0.7901, -0.5414, -0.2874, -0.7184, -0.6569, -0.2289, 0.2616, -0.9571, -0.1244, -0.3415, 0.9095, -0.2369, 0.6976, 0.7095, 0.09969, 0.6585, 0.7437, 0.1149, -0.4887, 0.8716, -0.03896, -0.9039, 0.2031, -0.3765, -0.3415, 0.9095, -0.2369, -0.4887, 0.8716, -0.03896, -0.9785, 0.135, -0.1556, -0.9785, 0.135, -0.1556, -0.4887, 0.8716, -0.03896, -0.5143, 0.85, 0.1142, -0.9933, 0.105, -0.04902, -0.4887, 0.8716, -0.03896, 0.6585, 0.7437, 0.1149, 0.5491, 0.8197, 0.1629, -0.5143, 0.85, 0.1142, 0.9579, -0.2836, 0.04479, 0.2616, -0.9571, -0.1244, 0.3285, -0.9245, -0.1931, 0.9934, -0.1117, 0.02532, -0.7184, -0.6569, -0.2289, -0.9785, 0.135, -0.1556, -0.9933, 0.105, -0.04902, -0.6699, -0.7131, -0.2065, 0.6585, 0.7437, 0.1149, 0.9579, -0.2836, 0.04479, 0.9934, -0.1117, 0.02532, 0.5491, 0.8197, 0.1629, 0.2616, -0.9571, -0.1244, -0.7184, -0.6569, -0.2289, -0.6699, -0.7131, -0.2065, 0.3285, -0.9245, -0.1931, -0.6699, -0.7131, -0.2065, -0.9933, 0.105, -0.04902, -0.9986, 0.03691, 0.03842, -0.7966, -0.5687, 0.2049, 0.5491, 0.8197, 0.1629, 0.9934, -0.1117, 0.02532, 0.9821, 0.08015, 0.1702, 0.4773, 0.877, 0.05415, 0.3285, -0.9245, -0.1931, -0.6699, -0.7131, -0.2065, -0.7966, -0.5687, 0.2049, 0.2868, -0.8134, 0.5061, -0.9933, 0.105, -0.04902, -0.5143, 0.85, 0.1142, -0.5669, 0.8212, 0.06497, -0.9986, 0.03691, 0.03842, -0.5143, 0.85, 0.1142, 0.5491, 0.8197, 0.1629, 0.4773, 0.877, 0.05415, -0.5669, 0.8212, 0.06497, 0.9934, -0.1117, 0.02532, 0.3285, -0.9245, -0.1931, 0.2868, -0.8134, 0.5061, 0.9821, 0.08015, 0.1702, 0.1433, -0.6725, 0.7261, -0.5969, -0.4903, 0.6351, -0.6363, -0.5642, 0.5261, 0.1382, -0.8411, 0.5229, 0.7811, -0.2334, 0.5791, 0.1433, -0.6725, 0.7261, 0.1382, -0.8411, 0.5229, 0.8828, -0.201, 0.4245, -0.7966, -0.5687, 0.2049, -0.9986, 0.03691, 0.03842, -0.9879, -0.00969, 0.155, -0.9567, -0.1725, 0.2343, 0.9821, 0.08015, 0.1702, 0.2868, -0.8134, 0.5061, 0.1066, -0.4245, 0.8991, 0.8045, 0.02004, 0.5936, 0.2868, -0.8134, 0.5061, -0.7966, -0.5687, 0.2049, -0.7045, -0.3456, 0.6199, 0.1066, -0.4245, 0.8991, -0.5669, 0.8212, 0.06497, 0.4773, 0.877, 0.05415, 0.4595, 0.8855, 0.06903, -0.6496, 0.7523, 0.1099, 0.1066, -0.4245, 0.8991, -0.7045, -0.3456, 0.6199, -0.5969, -0.4903, 0.6351, 0.1433, -0.6725, 0.7261, -0.9986, 0.03691, 0.03842, -0.5669, 0.8212, 0.06497, -0.6496, 0.7523, 0.1099, -0.9879, -0.00969, 0.155, 0.8045, 0.02004, 0.5936, 0.1066, -0.4245, 0.8991, 0.1433, -0.6725, 0.7261, 0.7811, -0.2334, 0.5791, 0.4773, 0.877, 0.05415, 0.9821, 0.08015, 0.1702, 0.8933, 0.434, 0.1167, 0.4595, 0.8855, 0.06903, -0.9158, -0.1853, 0.3563, -0.6363, -0.5642, 0.5261, -0.5969, -0.4903, 0.6351, -0.7045, -0.3456, 0.6199, 0.9157, 0.3087, 0.2574, 0.8045, 0.02004, 0.5936, 0.7811, -0.2334, 0.5791, 0.8828, -0.201, 0.4245, 0.8933, 0.434, 0.1167, 0.9821, 0.08015, 0.1702, 0.8045, 0.02004, 0.5936, 0.9157, 0.3087, 0.2574, -0.7045, -0.3456, 0.6199, -0.7966, -0.5687, 0.2049, -0.9567, -0.1725, 0.2343, -0.9158, -0.1853, 0.3563, 0.2416, 0.8446, 0.4777, 0.4139, 0.195, 0.8892, 0.7161, 0.09188, 0.692, 0.5323, 0.7324, 0.4246, 0.276, 0.9592, -0.06172, 0.2416, 0.8446, 0.4777, 0.5323, 0.7324, 0.4246, -0.1497, 0.9477, -0.282, 0.276, 0.9592, -0.06172, -0.1497, 0.9477, -0.282, 0.2782, 0.4318, -0.858, 0.4139, 0.195, 0.8892, 0.5392, -0.7357, 0.4098, 0.7288, -0.5124, 0.4542, 0.7161, 0.09188, 0.692, 0.5392, -0.7357, 0.4098, 0.4002, -0.7324, -0.5509, 0.596, -0.8028, 0.02059, -0.1497, 0.9477, -0.282, 0.5323, 0.7324, 0.4246, 0.6896, 0.7153, 0.1135, -0.3548, 0.8869, -0.2958, -0.1497, 0.9477, -0.282, -0.3548, 0.8869, -0.2958, -0.7994, 0.02352, -0.6004, 0.2782, 0.4318, -0.858, 0.596, -0.8028, 0.02059, 0.7288, -0.5124, 0.4542, 0.5392, -0.7357, 0.4098, 0.5323, 0.7324, 0.4246, 0.7161, 0.09188, 0.692, 0.9682, -0.04134, 0.2468, 0.6896, 0.7153, 0.1135, 0.7161, 0.09188, 0.692, 0.7288, -0.5124, 0.4542, 0.7338, -0.6764, 0.06339, 0.9682, -0.04134, 0.2468, -0.07642, -0.8783, -0.472, -0.7994, 0.02352, -0.6004, -0.9532, -0.16, -0.2564, -0.2091, -0.973, -0.09806, 0.6896, 0.7153, 0.1135, 0.9682, -0.04134, 0.2468, 0.9913, -0.11, 0.07297, 0.6314, 0.7753, 0.01666, 0.9682, -0.04134, 0.2468, 0.7338, -0.6764, 0.06339, 0.6688, -0.742, 0.04536, 0.9913, -0.11, 0.07297, -0.3548, 0.8869, -0.2958, 0.6896, 0.7153, 0.1135, 0.6314, 0.7753, 0.01666, -0.4977, 0.8502, -0.1717, -0.7994, 0.02352, -0.6004, -0.3548, 0.8869, -0.2958, -0.4977, 0.8502, -0.1717, -0.9532, -0.16, -0.2564, 0.7338, -0.6764, 0.06339, -0.07642, -0.8783, -0.472, -0.2091, -0.973, -0.09806, 0.6688, -0.742, 0.04536, -0.4977, 0.8502, -0.1717, 0.6314, 0.7753, 0.01666, 0.4916, 0.8708, 0.005798, -0.5475, 0.8364, -0.02543, -0.9532, -0.16, -0.2564, -0.4977, 0.8502, -0.1717, -0.5475, 0.8364, -0.02543, -0.9987, -0.04947, 0.01013, 0.6688, -0.742, 0.04536, -0.2091, -0.973, -0.09806, -0.3164, -0.9388, 0.1362, 0.635, -0.7631, 0.1199, -0.2091, -0.973, -0.09806, -0.9532, -0.16, -0.2564, -0.9987, -0.04947, 0.01013, -0.3164, -0.9388, 0.1362, 0.6314, 0.7753, 0.01666, 0.9913, -0.11, 0.07297, 0.9973, -0.009067, 0.07298, 0.4916, 0.8708, 0.005798, 0.9913, -0.11, 0.07297, 0.6688, -0.742, 0.04536, 0.635, -0.7631, 0.1199, 0.9973, -0.009067, 0.07298, -0.3164, -0.9388, 0.1362, -0.9987, -0.04947, 0.01013, -0.988, -0.05398, 0.1447, -0.3325, -0.9264, 0.1768, 0.4916, 0.8708, 0.005798, 0.9973, -0.009067, 0.07298, 0.9863, 0.08604, 0.1406, 0.3689, 0.9272, 0.06496, 0.9973, -0.009067, 0.07298, 0.635, -0.7631, 0.1199, 0.6037, -0.7832, 0.1491, 0.9863, 0.08604, 0.1406, -0.5475, 0.8364, -0.02543, 0.4916, 0.8708, 0.005798, 0.3689, 0.9272, 0.06496, -0.5031, 0.8591, 0.09438, -0.9987, -0.04947, 0.01013, -0.5475, 0.8364, -0.02543, -0.5031, 0.8591, 0.09438, -0.988, -0.05398, 0.1447, 0.635, -0.7631, 0.1199, -0.3164, -0.9388, 0.1362, -0.3325, -0.9264, 0.1768, 0.6037, -0.7832, 0.1491, -0.5031, 0.8591, 0.09438, 0.3689, 0.9272, 0.06496, 0.2823, 0.9578, 0.05467, -0.4889, 0.8599, 0.1467, -0.988, -0.05398, 0.1447, -0.5031, 0.8591, 0.09438, -0.4889, 0.8599, 0.1467, -0.9754, 0.213, 0.05655, 0.6037, -0.7832, 0.1491, -0.3325, -0.9264, 0.1768, -0.308, -0.9467, 0.09404, 0.5353, -0.8358, 0.1223, -0.955, -0.2957, 0.02179, -0.9754, 0.213, 0.05655, -0.5499, -0.1323, -0.8247, 0.3689, 0.9272, 0.06496, 0.9863, 0.08604, 0.1406, 0.9625, 0.2563, 0.08893, 0.2823, 0.9578, 0.05467, 0.9863, 0.08604, 0.1406, 0.6037, -0.7832, 0.1491, 0.5353, -0.8358, 0.1223, 0.9625, 0.2563, 0.08893, -0.955, -0.2957, 0.02179, -0.5499, -0.1323, -0.8247, -0.4164, 0.8029, -0.4265, -0.9464, -0.3164, -0.06514, -0.234, -0.9591, -0.1595, -0.9464, -0.3164, -0.06514, 0.01879, 0.2081, -0.9779, 0.5353, -0.8358, 0.1223, -0.308, -0.9467, 0.09404, -0.2911, -0.9369, -0.1936, 0.552, -0.8226, -0.1362, 0.552, -0.8226, -0.1362, -0.2911, -0.9369, -0.1936, -0.01881, 0.2158, -0.9763, 0.9625, 0.2563, 0.08893, 0.5353, -0.8358, 0.1223, 0.62, -0.7738, -0.1296, 0.9903, -0.09927, -0.09716, 0.9903, -0.09927, -0.09716, 0.62, -0.7738, -0.1296, -0.2601, 0.1812, -0.9484, -0.9754, 0.213, 0.05655, -0.4889, 0.8599, 0.1467, -0.632, 0.7749, 0.005104, -0.9863, -0.1597, -0.04213, -0.9863, -0.1597, -0.04213, -0.632, 0.7749, 0.005104, -0.001429, -0.01811, -0.9998, -0.2601, 0.1812, -0.9484, -0.5932, -0.5688, -0.5697, 0.1814, 0.837, -0.5163, 0.1814, 0.837, -0.5163, -0.5932, -0.5688, -0.5697, 0.1022, -0.2736, -0.9564, 0.3881, 0.6697, -0.6331, -0.2601, 0.1812, -0.9484, 0.1814, 0.837, -0.5163, 0.9903, -0.09927, -0.09716, 0.9903, -0.09927, -0.09716, 0.1814, 0.837, -0.5163, 0.3881, 0.6697, -0.6331, 0.9625, 0.2563, 0.08893, 0.62, -0.7738, -0.1296, -0.5932, -0.5688, -0.5697, -0.2601, 0.1812, -0.9484, 0.5353, -0.8358, 0.1223, 0.1022, -0.2736, -0.9564, -0.5932, -0.5688, -0.5697, 0.62, -0.7738, -0.1296, -0.01881, 0.2158, -0.9763, -0.8724, 0.2909, -0.3928, 0.8324, 0.4069, -0.3763, 0.1022, -0.2736, -0.9564, 0.8324, 0.4069, -0.3763, -0.8724, 0.2909, -0.3928, -0.06446, -0.01018, -0.9979, -0.01881, 0.2158, -0.9763, 0.8324, 0.4069, -0.3763, 0.552, -0.8226, -0.1362, 0.552, -0.8226, -0.1362, 0.8324, 0.4069, -0.3763, 0.1022, -0.2736, -0.9564, 0.5353, -0.8358, 0.1223, -0.2911, -0.9369, -0.1936, -0.8724, 0.2909, -0.3928, -0.01881, 0.2158, -0.9763, -0.308, -0.9467, 0.09404, -0.06446, -0.01018, -0.9979, -0.8724, 0.2909, -0.3928, -0.2911, -0.9369, -0.1936, 0.01879, 0.2081, -0.9779, -0.4164, 0.8029, -0.4265, 0.8459, -0.2541, -0.469, -0.5499, -0.1323, -0.8247, -0.06446, -0.01018, -0.9979, 0.8459, -0.2541, -0.469, -0.4164, 0.8029, -0.4265, -0.9464, -0.3164, -0.06514, -0.4164, 0.8029, -0.4265, 0.01879, 0.2081, -0.9779, 0.01879, 0.2081, -0.9779, 0.8459, -0.2541, -0.469, -0.234, -0.9591, -0.1595, -0.234, -0.9591, -0.1595, 0.8459, -0.2541, -0.469, -0.06446, -0.01018, -0.9979, -0.308, -0.9467, 0.09404, -0.001429, -0.01811, -0.9998, 0.6048, 0.7487, -0.2713, 0.1098, -0.9208, -0.3744, 0.6048, 0.7487, -0.2713, 0.2981, 0.7616, -0.5754, -0.5499, -0.1323, -0.8247, 0.1098, -0.9208, -0.3744, -0.632, 0.7749, 0.005104, 0.6048, 0.7487, -0.2713, -0.001429, -0.01811, -0.9998, -0.4889, 0.8599, 0.1467, 0.2981, 0.7616, -0.5754, 0.6048, 0.7487, -0.2713, -0.632, 0.7749, 0.005104, -0.001429, -0.01811, -0.9998, 0.1098, -0.9208, -0.3744, -0.9863, -0.1597, -0.04213, -0.9863, -0.1597, -0.04213, 0.1098, -0.9208, -0.3744, -0.5499, -0.1323, -0.8247, -0.9754, 0.213, 0.05655, 0.2439, 0.7685, -0.5915, 0.2823, 0.9578, 0.05467, 0.9625, 0.2563, 0.08893, 0.3881, 0.6697, -0.6331, 0.2823, 0.9578, 0.05467, 0.2439, 0.7685, -0.5915, 0.2981, 0.7616, -0.5754, -0.4889, 0.8599, 0.1467, -0.01823, 0.08238, -0.9964, 0.2439, 0.7685, -0.5915, 0.3881, 0.6697, -0.6331, 0.1022, -0.2736, -0.9564, -0.5499, -0.1323, -0.8247, 0.2981, 0.7616, -0.5754, 0.2439, 0.7685, -0.5915, -0.01823, 0.08238, -0.9964, 0.1022, -0.2736, -0.9564, -0.06446, -0.01018, -0.9979, -0.01823, 0.08238, -0.9964, -0.5499, -0.1323, -0.8247, -0.01823, 0.08238, -0.9964, -0.06446, -0.01018, -0.9979, 0.4002, -0.7324, -0.5509, 0.2782, 0.4318, -0.858, -0.7994, 0.02352, -0.6004, -0.07642, -0.8783, -0.472, 0.4002, -0.7324, -0.5509, 0.7114, -0.3799, -0.5912, 0.2782, 0.4318, -0.858, 0.2676, -0.8761, -0.401, 0.7114, -0.3799, -0.5912, 0.4002, -0.7324, -0.5509, 0.596, -0.8028, 0.02059, 0.4002, -0.7324, -0.5509, -0.07642, -0.8783, -0.472, 0.7338, -0.6764, 0.06339, 0.7338, -0.6764, 0.06339, 0.7288, -0.5124, 0.4542, 0.596, -0.8028, 0.02059, -0.9464, -0.3164, -0.06514, -0.234, -0.9591, -0.1595, -0.308, -0.9467, 0.09404, -0.955, -0.2957, 0.02179, -0.955, -0.2957, 0.02179, -0.988, -0.05398, 0.1447, -0.9754, 0.213, 0.05655, -0.988, -0.05398, 0.1447, -0.955, -0.2957, 0.02179, -0.308, -0.9467, 0.09404, -0.3325, -0.9264, 0.1768, 0.9783, -0.04543, 0.2021, 0.665, 0.7322, 0.147, 0.7409, 0.6644, 0.09839, 0.9955, -0.02492, 0.09162, 0.9921, 0.06918, -0.1048, 0.6549, -0.7232, -0.2194, 0.6647, -0.7435, -0.07336, 0.9955, -0.02492, 0.09162, 0.665, 0.7322, 0.147, 2.047e-08, 1.0, -0.002571, 1.012e-08, 0.9979, 0.06549, 0.7409, 0.6644, 0.09839, 0.6549, -0.7232, -0.2194, 0.0, -0.967, -0.2549, -1.444e-08, -0.9817, -0.1904, 0.6647, -0.7435, -0.07336, -6.324e-08, -0.1856, 0.9826, 1.877e-08, 0.5082, 0.8612, -0.6466, 0.3716, 0.6662, -0.721, -0.1295, 0.6807, 6.907e-08, -0.8401, 0.5424, -6.324e-08, -0.1856, 0.9826, -0.721, -0.1295, 0.6807, -0.664, -0.6102, 0.4322, -0.7787, -0.6236, -0.06973, 5.445e-08, -0.9873, -0.1588, 6.907e-08, -0.8401, 0.5424, -0.664, -0.6102, 0.4322, -0.721, -0.1295, 0.6807, -0.9975, 0.004569, 0.0712, -0.7787, -0.6236, -0.06973, -0.664, -0.6102, 0.4322, -0.6466, 0.3716, 0.6662, -0.7246, 0.6454, 0.2418, -0.9975, 0.004569, 0.0712, -0.721, -0.1295, 0.6807, 1.877e-08, 0.5082, 0.8612, 1.069e-07, 0.9488, 0.316, -0.7246, 0.6454, 0.2418, -0.6466, 0.3716, 0.6662, -0.9975, 0.004569, 0.0712, -0.9881, -0.0456, -0.1472, -0.7305, -0.3509, -0.5859, -0.7787, -0.6236, -0.06973, -0.7787, -0.6236, -0.06973, -0.7305, -0.3509, -0.5859, -1.229e-07, -0.5214, -0.8533, 5.445e-08, -0.9873, -0.1588, 1.069e-07, 0.9488, 0.316, 3.191e-08, 0.6728, 0.7398, -0.8752, 0.3613, 0.3218, -0.7246, 0.6454, 0.2418, -0.7246, 0.6454, 0.2418, -0.8752, 0.3613, 0.3218, -0.9881, -0.0456, -0.1472, -0.9975, 0.004569, 0.0712, -0.9881, -0.0456, -0.1472, -0.7571, -0.1053, -0.6447, -0.7305, -0.3509, -0.5859, -1.229e-07, -0.5214, -0.8533, -0.7305, -0.3509, -0.5859, -0.7571, -0.1053, -0.6447, -1.835e-07, -0.1106, -0.9939, -0.7571, -0.1053, -0.6447, -0.4112, -0.8094, -0.4193, -9.266e-08, -0.7714, -0.6363, -1.835e-07, -0.1106, -0.9939, -0.8752, 0.3613, 0.3218, -0.4524, 0.1461, 0.8798, -0.8633, -0.3529, 0.3608, -0.9881, -0.0456, -0.1472, 3.191e-08, 0.6728, 0.7398, 0.0, 0.34, 0.9404, -0.4524, 0.1461, 0.8798, -0.8752, 0.3613, 0.3218, -0.4112, -0.8094, -0.4193, -0.2664, -0.9633, -0.0337, 9.523e-09, -0.981, -0.194, -9.266e-08, -0.7714, -0.6363, -0.4524, 0.1461, 0.8798, -0.4139, 0.195, 0.8892, -0.5392, -0.7357, 0.4098, -0.8633, -0.3529, 0.3608, 0.0, 0.34, 0.9404, 1.505e-08, 0.5216, 0.8532, -0.4139, 0.195, 0.8892, -0.4524, 0.1461, 0.8798, -0.2664, -0.9633, -0.0337, -0.2676, -0.8761, -0.401, 5.175e-08, -0.9049, -0.4256, 9.523e-09, -0.981, -0.194, 1.505e-08, 0.5216, 0.8532, 0.0, 0.8414, 0.5404, -0.2416, 0.8446, 0.4777, -0.4139, 0.195, 0.8892, -0.2676, -0.8761, -0.401, -0.7114, -0.3799, -0.5912, 3.908e-08, -0.8592, -0.5116, 5.175e-08, -0.9049, -0.4256, 0.0, 0.8414, 0.5404, -2.039e-08, 0.9912, 0.1326, -0.276, 0.9592, -0.06172, -0.2416, 0.8446, 0.4777, -0.5392, -0.7357, 0.4098, -0.4002, -0.7324, -0.5509, -0.2676, -0.8761, -0.401, -0.2664, -0.9633, -0.0337, -0.8633, -0.3529, 0.3608, -0.5392, -0.7357, 0.4098, -0.2664, -0.9633, -0.0337, -0.4112, -0.8094, -0.4193, -0.9881, -0.0456, -0.1472, -0.8633, -0.3529, 0.3608, -0.4112, -0.8094, -0.4193, -0.7571, -0.1053, -0.6447, -0.6647, -0.7435, -0.07336, -0.5651, -0.8229, -0.05928, -4.387e-08, -0.9566, -0.2915, -1.444e-08, -0.9817, -0.1904, -0.7409, 0.6644, 0.09839, -0.6809, 0.7319, -0.02658, 0.0, 0.9986, 0.05285, 1.012e-08, 0.9979, 0.06549, -0.9955, -0.02492, 0.09162, -0.9783, -0.04543, 0.2021, -0.5651, -0.8229, -0.05928, -0.6647, -0.7435, -0.07336, -0.9955, -0.02492, 0.09162, -0.9921, 0.06918, -0.1048, -0.6809, 0.7319, -0.02658, -0.7409, 0.6644, 0.09839, -0.276, 0.9592, -0.06172, -0.6809, 0.7319, -0.02658, -0.9921, 0.06918, -0.1048, -0.2782, 0.4318, -0.858, -0.2782, 0.4318, -0.858, -0.9921, 0.06918, -0.1048, -0.6549, -0.7232, -0.2194, -0.7114, -0.3799, -0.5912, -2.039e-08, 0.9912, 0.1326, 0.0, 0.9986, 0.05285, -0.6809, 0.7319, -0.02658, -0.276, 0.9592, -0.06172, -0.7114, -0.3799, -0.5912, -0.6549, -0.7232, -0.2194, 0.0, -0.967, -0.2549, 3.908e-08, -0.8592, -0.5116, 0.4468, -0.6728, -0.5897, -9.647e-08, -0.6687, -0.7435, -4.387e-08, -0.9566, -0.2915, -0.5651, -0.8229, -0.05928, 0.4468, -0.6728, -0.5897, -0.5651, -0.8229, -0.05928, -0.1928, -0.9812, -0.007128, 0.7901, -0.5414, -0.2874, -0.9625, -0.1944, 0.1892, -0.1928, -0.9812, -0.007128, -0.5651, -0.8229, -0.05928, -0.9783, -0.04543, 0.2021, -0.665, 0.7322, 0.147, -0.6976, 0.7095, 0.09969, -0.9625, -0.1944, 0.1892, -0.9783, -0.04543, 0.2021, -0.6976, 0.7095, 0.09969, -0.665, 0.7322, 0.147, 0.04846, 0.9405, -0.3363, 0.3415, 0.9095, -0.2369, 2.047e-08, 1.0, -0.002571, -3.254e-08, 0.9474, -0.3201, 0.04846, 0.9405, -0.3363, -0.665, 0.7322, 0.147, 0.7901, -0.5414, -0.2874, 0.9039, 0.2031, -0.3765, 0.6307, 0.2411, -0.7376, 0.4468, -0.6728, -0.5897, 0.3415, 0.9095, -0.2369, 0.04846, 0.9405, -0.3363, 0.6307, 0.2411, -0.7376, 0.9039, 0.2031, -0.3765, -9.647e-08, -0.6687, -0.7435, 0.4468, -0.6728, -0.5897, 0.6307, 0.2411, -0.7376, -9.786e-08, 0.4355, -0.9002, -3.254e-08, 0.9474, -0.3201, -9.786e-08, 0.4355, -0.9002, 0.6307, 0.2411, -0.7376, 0.04846, 0.9405, -0.3363, -0.9625, -0.1944, 0.1892, -0.9579, -0.2836, 0.04479, -0.2616, -0.9571, -0.1244, -0.1928, -0.9812, -0.007128, -0.6976, 0.7095, 0.09969, -0.6585, 0.7437, 0.1149, -0.9579, -0.2836, 0.04479, -0.9625, -0.1944, 0.1892, 0.7901, -0.5414, -0.2874, 0.7184, -0.6569, -0.2289, 0.9785, 0.135, -0.1556, 0.9039, 0.2031, -0.3765, -0.1928, -0.9812, -0.007128, -0.2616, -0.9571, -0.1244, 0.7184, -0.6569, -0.2289, 0.7901, -0.5414, -0.2874, 0.3415, 0.9095, -0.2369, 0.4887, 0.8716, -0.03896, -0.6585, 0.7437, 0.1149, -0.6976, 0.7095, 0.09969, 0.9039, 0.2031, -0.3765, 0.9785, 0.135, -0.1556, 0.4887, 0.8716, -0.03896, 0.3415, 0.9095, -0.2369, 0.9785, 0.135, -0.1556, 0.9933, 0.105, -0.04902, 0.5143, 0.85, 0.1142, 0.4887, 0.8716, -0.03896, 0.4887, 0.8716, -0.03896, 0.5143, 0.85, 0.1142, -0.5491, 0.8197, 0.1629, -0.6585, 0.7437, 0.1149, -0.9579, -0.2836, 0.04479, -0.9934, -0.1117, 0.02532, -0.3285, -0.9245, -0.1931, -0.2616, -0.9571, -0.1244, 0.7184, -0.6569, -0.2289, 0.6699, -0.7131, -0.2065, 0.9933, 0.105, -0.04902, 0.9785, 0.135, -0.1556, -0.6585, 0.7437, 0.1149, -0.5491, 0.8197, 0.1629, -0.9934, -0.1117, 0.02532, -0.9579, -0.2836, 0.04479, -0.2616, -0.9571, -0.1244, -0.3285, -0.9245, -0.1931, 0.6699, -0.7131, -0.2065, 0.7184, -0.6569, -0.2289, 0.6699, -0.7131, -0.2065, 0.7966, -0.5687, 0.2049, 0.9986, 0.03691, 0.03842, 0.9933, 0.105, -0.04902, -0.5491, 0.8197, 0.1629, -0.4773, 0.877, 0.05415, -0.9821, 0.08015, 0.1702, -0.9934, -0.1117, 0.02532, -0.3285, -0.9245, -0.1931, -0.2868, -0.8134, 0.5061, 0.7966, -0.5687, 0.2049, 0.6699, -0.7131, -0.2065, 0.9933, 0.105, -0.04902, 0.9986, 0.03691, 0.03842, 0.5669, 0.8212, 0.06497, 0.5143, 0.85, 0.1142, 0.5143, 0.85, 0.1142, 0.5669, 0.8212, 0.06497, -0.4773, 0.877, 0.05415, -0.5491, 0.8197, 0.1629, -0.9934, -0.1117, 0.02532, -0.9821, 0.08015, 0.1702, -0.2868, -0.8134, 0.5061, -0.3285, -0.9245, -0.1931, -0.1433, -0.6725, 0.7261, -0.1382, -0.8411, 0.5229, 0.6363, -0.5642, 0.5261, 0.5969, -0.4903, 0.6351, -0.7811, -0.2334, 0.5791, -0.8828, -0.201, 0.4245, -0.1382, -0.8411, 0.5229, -0.1433, -0.6725, 0.7261, 0.7966, -0.5687, 0.2049, 0.9567, -0.1725, 0.2343, 0.9879, -0.00969, 0.155, 0.9986, 0.03691, 0.03842, -0.9821, 0.08015, 0.1702, -0.8045, 0.02004, 0.5936, -0.1066, -0.4245, 0.8991, -0.2868, -0.8134, 0.5061, -0.2868, -0.8134, 0.5061, -0.1066, -0.4245, 0.8991, 0.7045, -0.3456, 0.6199, 0.7966, -0.5687, 0.2049, 0.5669, 0.8212, 0.06497, 0.6496, 0.7523, 0.1099, -0.4595, 0.8855, 0.06903, -0.4773, 0.877, 0.05415, -0.1066, -0.4245, 0.8991, -0.1433, -0.6725, 0.7261, 0.5969, -0.4903, 0.6351, 0.7045, -0.3456, 0.6199, 0.9986, 0.03691, 0.03842, 0.9879, -0.00969, 0.155, 0.6496, 0.7523, 0.1099, 0.5669, 0.8212, 0.06497, -0.8045, 0.02004, 0.5936, -0.7811, -0.2334, 0.5791, -0.1433, -0.6725, 0.7261, -0.1066, -0.4245, 0.8991, -0.4773, 0.877, 0.05415, -0.4595, 0.8855, 0.06903, -0.8933, 0.434, 0.1167, -0.9821, 0.08015, 0.1702, 0.9158, -0.1853, 0.3563, 0.7045, -0.3456, 0.6199, 0.5969, -0.4903, 0.6351, 0.6363, -0.5642, 0.5261, -0.9157, 0.3087, 0.2574, -0.8828, -0.201, 0.4245, -0.7811, -0.2334, 0.5791, -0.8045, 0.02004, 0.5936, -0.8933, 0.434, 0.1167, -0.9157, 0.3087, 0.2574, -0.8045, 0.02004, 0.5936, -0.9821, 0.08015, 0.1702, 0.7045, -0.3456, 0.6199, 0.9158, -0.1853, 0.3563, 0.9567, -0.1725, 0.2343, 0.7966, -0.5687, 0.2049, -0.2416, 0.8446, 0.4777, -0.5323, 0.7324, 0.4246, -0.7161, 0.09188, 0.692, -0.4139, 0.195, 0.8892, -0.276, 0.9592, -0.06172, 0.1497, 0.9477, -0.282, -0.5323, 0.7324, 0.4246, -0.2416, 0.8446, 0.4777, -0.276, 0.9592, -0.06172, -0.2782, 0.4318, -0.858, 0.1497, 0.9477, -0.282, -0.4139, 0.195, 0.8892, -0.7161, 0.09188, 0.692, -0.7288, -0.5124, 0.4542, -0.5392, -0.7357, 0.4098, -0.5392, -0.7357, 0.4098, -0.596, -0.8028, 0.02059, -0.4002, -0.7324, -0.5509, 0.1497, 0.9477, -0.282, 0.3548, 0.8869, -0.2958, -0.6896, 0.7153, 0.1135, -0.5323, 0.7324, 0.4246, 0.1497, 0.9477, -0.282, -0.2782, 0.4318, -0.858, 0.7994, 0.02352, -0.6004, 0.3548, 0.8869, -0.2958, -0.596, -0.8028, 0.02059, -0.5392, -0.7357, 0.4098, -0.7288, -0.5124, 0.4542, -0.5323, 0.7324, 0.4246, -0.6896, 0.7153, 0.1135, -0.9682, -0.04134, 0.2468, -0.7161, 0.09188, 0.692, -0.7161, 0.09188, 0.692, -0.9682, -0.04134, 0.2468, -0.7338, -0.6764, 0.06339, -0.7288, -0.5124, 0.4542, 0.07642, -0.8783, -0.472, 0.2091, -0.973, -0.09806, 0.9532, -0.16, -0.2564, 0.7994, 0.02352, -0.6004, -0.6896, 0.7153, 0.1135, -0.6314, 0.7753, 0.01666, -0.9913, -0.11, 0.07297, -0.9682, -0.04134, 0.2468, -0.9682, -0.04134, 0.2468, -0.9913, -0.11, 0.07297, -0.6688, -0.742, 0.04536, -0.7338, -0.6764, 0.06339, 0.3548, 0.8869, -0.2958, 0.4977, 0.8502, -0.1717, -0.6314, 0.7753, 0.01666, -0.6896, 0.7153, 0.1135, 0.7994, 0.02352, -0.6004, 0.9532, -0.16, -0.2564, 0.4977, 0.8502, -0.1717, 0.3548, 0.8869, -0.2958, -0.7338, -0.6764, 0.06339, -0.6688, -0.742, 0.04536, 0.2091, -0.973, -0.09806, 0.07642, -0.8783, -0.472, 0.4977, 0.8502, -0.1717, 0.5475, 0.8364, -0.02543, -0.4916, 0.8708, 0.005798, -0.6314, 0.7753, 0.01666, 0.9532, -0.16, -0.2564, 0.9987, -0.04947, 0.01013, 0.5475, 0.8364, -0.02543, 0.4977, 0.8502, -0.1717, -0.6688, -0.742, 0.04536, -0.635, -0.7631, 0.1199, 0.3164, -0.9388, 0.1362, 0.2091, -0.973, -0.09806, 0.2091, -0.973, -0.09806, 0.3164, -0.9388, 0.1362, 0.9987, -0.04947, 0.01013, 0.9532, -0.16, -0.2564, -0.6314, 0.7753, 0.01666, -0.4916, 0.8708, 0.005798, -0.9973, -0.009067, 0.07298, -0.9913, -0.11, 0.07297, -0.9913, -0.11, 0.07297, -0.9973, -0.009067, 0.07298, -0.635, -0.7631, 0.1199, -0.6688, -0.742, 0.04536, 0.3164, -0.9388, 0.1362, 0.3325, -0.9264, 0.1768, 0.988, -0.05398, 0.1447, 0.9987, -0.04947, 0.01013, -0.4916, 0.8708, 0.005798, -0.3689, 0.9272, 0.06496, -0.9863, 0.08604, 0.1406, -0.9973, -0.009067, 0.07298, -0.9973, -0.009067, 0.07298, -0.9863, 0.08604, 0.1406, -0.6037, -0.7832, 0.1491, -0.635, -0.7631, 0.1199, 0.5475, 0.8364, -0.02543, 0.5031, 0.8591, 0.09438, -0.3689, 0.9272, 0.06496, -0.4916, 0.8708, 0.005798, 0.9987, -0.04947, 0.01013, 0.988, -0.05398, 0.1447, 0.5031, 0.8591, 0.09438, 0.5475, 0.8364, -0.02543, -0.635, -0.7631, 0.1199, -0.6037, -0.7832, 0.1491, 0.3325, -0.9264, 0.1768, 0.3164, -0.9388, 0.1362, 0.5031, 0.8591, 0.09438, 0.4889, 0.8599, 0.1467, -0.2823, 0.9578, 0.05467, -0.3689, 0.9272, 0.06496, 0.988, -0.05398, 0.1447, 0.9754, 0.213, 0.05655, 0.4889, 0.8599, 0.1467, 0.5031, 0.8591, 0.09438, -0.6037, -0.7832, 0.1491, -0.5353, -0.8358, 0.1223, 0.308, -0.9467, 0.09404, 0.3325, -0.9264, 0.1768, 0.955, -0.2957, 0.02179, 0.5499, -0.1323, -0.8247, 0.9754, 0.213, 0.05655, -0.3689, 0.9272, 0.06496, -0.2823, 0.9578, 0.05467, -0.9625, 0.2563, 0.08893, -0.9863, 0.08604, 0.1406, -0.9863, 0.08604, 0.1406, -0.9625, 0.2563, 0.08893, -0.5353, -0.8358, 0.1223, -0.6037, -0.7832, 0.1491, 0.955, -0.2957, 0.02179, 0.9464, -0.3164, -0.06514, 0.4164, 0.8029, -0.4265, 0.5499, -0.1323, -0.8247, 0.234, -0.9591, -0.1595, -0.01879, 0.2081, -0.9779, 0.9464, -0.3164, -0.06514, -0.5353, -0.8358, 0.1223, -0.552, -0.8226, -0.1362, 0.2911, -0.9369, -0.1936, 0.308, -0.9467, 0.09404, -0.552, -0.8226, -0.1362, 0.01881, 0.2158, -0.9763, 0.2911, -0.9369, -0.1936, -0.9625, 0.2563, 0.08893, -0.9903, -0.09927, -0.09716, -0.62, -0.7738, -0.1296, -0.5353, -0.8358, 0.1223, -0.9903, -0.09927, -0.09716, 0.2601, 0.1812, -0.9484, -0.62, -0.7738, -0.1296, 0.9754, 0.213, 0.05655, 0.9863, -0.1597, -0.04213, 0.632, 0.7749, 0.005104, 0.4889, 0.8599, 0.1467, 0.9863, -0.1597, -0.04213, 0.001429, -0.01811, -0.9998, 0.632, 0.7749, 0.005104, 0.2601, 0.1812, -0.9484, -0.1814, 0.837, -0.5163, 0.5932, -0.5688, -0.5697, -0.1814, 0.837, -0.5163, -0.3881, 0.6697, -0.6331, -0.1022, -0.2736, -0.9564, 0.5932, -0.5688, -0.5697, 0.2601, 0.1812, -0.9484, -0.9903, -0.09927, -0.09716, -0.1814, 0.837, -0.5163, -0.9903, -0.09927, -0.09716, -0.9625, 0.2563, 0.08893, -0.3881, 0.6697, -0.6331, -0.1814, 0.837, -0.5163, -0.62, -0.7738, -0.1296, 0.2601, 0.1812, -0.9484, 0.5932, -0.5688, -0.5697, -0.5353, -0.8358, 0.1223, -0.62, -0.7738, -0.1296, 0.5932, -0.5688, -0.5697, -0.1022, -0.2736, -0.9564, 0.01881, 0.2158, -0.9763, -0.8324, 0.4069, -0.3763, 0.8724, 0.2909, -0.3928, -0.1022, -0.2736, -0.9564, 0.06446, -0.01018, -0.9979, 0.8724, 0.2909, -0.3928, -0.8324, 0.4069, -0.3763, 0.01881, 0.2158, -0.9763, -0.552, -0.8226, -0.1362, -0.8324, 0.4069, -0.3763, -0.552, -0.8226, -0.1362, -0.5353, -0.8358, 0.1223, -0.1022, -0.2736, -0.9564, -0.8324, 0.4069, -0.3763, 0.2911, -0.9369, -0.1936, 0.01881, 0.2158, -0.9763, 0.8724, 0.2909, -0.3928, 0.308, -0.9467, 0.09404, 0.2911, -0.9369, -0.1936, 0.8724, 0.2909, -0.3928, 0.06446, -0.01018, -0.9979, -0.01879, 0.2081, -0.9779, -0.8459, -0.2541, -0.469, 0.4164, 0.8029, -0.4265, 0.5499, -0.1323, -0.8247, 0.4164, 0.8029, -0.4265, -0.8459, -0.2541, -0.469, 0.06446, -0.01018, -0.9979, 0.9464, -0.3164, -0.06514, -0.01879, 0.2081, -0.9779, 0.4164, 0.8029, -0.4265, -0.01879, 0.2081, -0.9779, 0.234, -0.9591, -0.1595, -0.8459, -0.2541, -0.469, 0.234, -0.9591, -0.1595, 0.308, -0.9467, 0.09404, 0.06446, -0.01018, -0.9979, -0.8459, -0.2541, -0.469, 0.001429, -0.01811, -0.9998, -0.1098, -0.9208, -0.3744, -0.6048, 0.7487, -0.2713, -0.6048, 0.7487, -0.2713, -0.1098, -0.9208, -0.3744, 0.5499, -0.1323, -0.8247, -0.2981, 0.7616, -0.5754, 0.632, 0.7749, 0.005104, 0.001429, -0.01811, -0.9998, -0.6048, 0.7487, -0.2713, 0.4889, 0.8599, 0.1467, 0.632, 0.7749, 0.005104, -0.6048, 0.7487, -0.2713, -0.2981, 0.7616, -0.5754, 0.001429, -0.01811, -0.9998, 0.9863, -0.1597, -0.04213, -0.1098, -0.9208, -0.3744, 0.9863, -0.1597, -0.04213, 0.9754, 0.213, 0.05655, 0.5499, -0.1323, -0.8247, -0.1098, -0.9208, -0.3744, -0.2439, 0.7685, -0.5915, -0.3881, 0.6697, -0.6331, -0.9625, 0.2563, 0.08893, -0.2823, 0.9578, 0.05467, -0.2823, 0.9578, 0.05467, 0.4889, 0.8599, 0.1467, -0.2981, 0.7616, -0.5754, -0.2439, 0.7685, -0.5915, 0.01823, 0.08238, -0.9964, -0.1022, -0.2736, -0.9564, -0.3881, 0.6697, -0.6331, -0.2439, 0.7685, -0.5915, 0.5499, -0.1323, -0.8247, 0.01823, 0.08238, -0.9964, -0.2439, 0.7685, -0.5915, -0.2981, 0.7616, -0.5754, -0.1022, -0.2736, -0.9564, 0.01823, 0.08238, -0.9964, 0.06446, -0.01018, -0.9979, 0.5499, -0.1323, -0.8247, 0.06446, -0.01018, -0.9979, 0.01823, 0.08238, -0.9964, -0.4002, -0.7324, -0.5509, 0.07642, -0.8783, -0.472, 0.7994, 0.02352, -0.6004, -0.2782, 0.4318, -0.858, -0.4002, -0.7324, -0.5509, -0.2782, 0.4318, -0.858, -0.7114, -0.3799, -0.5912, -0.2676, -0.8761, -0.401, -0.4002, -0.7324, -0.5509, -0.7114, -0.3799, -0.5912, -0.596, -0.8028, 0.02059, -0.7338, -0.6764, 0.06339, 0.07642, -0.8783, -0.472, -0.4002, -0.7324, -0.5509, -0.7338, -0.6764, 0.06339, -0.596, -0.8028, 0.02059, -0.7288, -0.5124, 0.4542, 0.9464, -0.3164, -0.06514, 0.955, -0.2957, 0.02179, 0.308, -0.9467, 0.09404, 0.234, -0.9591, -0.1595, 0.955, -0.2957, 0.02179, 0.9754, 0.213, 0.05655, 0.988, -0.05398, 0.1447, 0.988, -0.05398, 0.1447, 0.3325, -0.9264, 0.1768, 0.308, -0.9467, 0.09404, 0.955, -0.2957, 0.02179, -0.9783, -0.04543, 0.2021, -0.9955, -0.02492, 0.09162, -0.7409, 0.6644, 0.09839, -0.665, 0.7322, 0.147, -0.9921, 0.06918, -0.1048, -0.9955, -0.02492, 0.09162, -0.6647, -0.7435, -0.07336, -0.6549, -0.7232, -0.2194, -0.665, 0.7322, 0.147, -0.7409, 0.6644, 0.09839, 1.012e-08, 0.9979, 0.06549, 2.047e-08, 1.0, -0.002571, -0.6549, -0.7232, -0.2194, -0.6647, -0.7435, -0.07336, -1.444e-08, -0.9817, -0.1904, 0.0, -0.967, -0.2549])] * 3)])
arm_armature = bpy.data.armatures.new('Armature')  # bones are not reproduced

# ---- objects
ob_armature = bpy.data.objects.new('Armature', arm_armature)
ob_zombie = bpy.data.objects.new('Zombie', me_model)

# ---- transforms, parenting, visibility, modifiers, constraints
ob_armature.location = (0.0, 5.96e-08, 2.384e-07)
ob_armature.show_in_front = True
ob_armature.lineart.crease_threshold = 0.0
ob_zombie.parent = ob_armature
ob_zombie.location = (0.0, 0.0, 0.0)
ob_zombie.color = (0.8, 0.8, 0.8, 1.0)
ob_zombie.lineart.crease_threshold = 0.0
_vg = ob_zombie.vertex_groups.new(name='Bone')
for _i, _w in zip([13, 14, 15, 16, 20, 21, 22, 23, 24, 25, 26, 27, 28, 29, 30, 31, 32, 33, 34, 35, 36, 75, 134, 135, 136, 150, 151, 152, 153, 157, 158, 159, 160, 161, 162, 163, 164, 165, 166, 167, 168, 169, 170, 171, 172, 173, 212, 283, 284, 285, 286, 287, 288, 289, 290, 291, 292, 293, 294, 295, 296, 297, 298], [0.06212, 0.0299, 0.177, 0.1215, 0.0825, 0.2742, 0.7724, 0.8191, 0.7258, 0.7368, 0.7986, 0.7791, 0.2976, 0.06262, 0.06453, 0.02505, 0.03693, 0.7636, 0.1161, 0.6458, 0.1222, 0.03621, 0.7826, 0.8813, 0.8295, 0.06175, 0.02877, 0.1758, 0.1205, 0.08235, 0.2739, 0.7726, 0.8191, 0.7253, 0.7368, 0.7984, 0.7789, 0.2914, 0.06164, 0.06051, 0.03016, 0.04089, 0.7628, 0.1124, 0.6433, 0.1153, 0.03514, 0.054, 0.0867, 0.1769, 0.2924, 0.8471, 0.7447, 0.8502, 0.6212, 0.9347, 0.9125, 0.9291, 0.8547, 0.7824, 0.943, 0.8812, 0.8295]): _vg.add([_i], _w, 'REPLACE')
_vg = ob_zombie.vertex_groups.new(name='Bone.001')
for _i, _w in zip([2, 3, 4, 5, 6, 7, 8, 9, 10, 11, 12, 13, 14, 15, 16, 17, 18, 19, 20, 21, 24, 25, 26, 27, 71, 73, 75, 134, 136, 139, 140, 141, 142, 143, 144, 145, 146, 147, 148, 149, 150, 151, 152, 153, 154, 155, 156, 157, 158, 161, 162, 163, 164, 208, 210, 212, 273, 275, 276, 277, 278, 279, 280, 281, 282, 283, 284, 285, 286, 287, 288, 289, 294, 295, 298], [0.01146, 0.002419, 0.03609, 0.07909, 0.1025, 0.1639, 0.2119, 0.4972, 0.412, 0.256, 0.137, 0.2026, 0.1038, 0.1089, 0.1195, 0.2592, 0.5621, 0.6276, 0.6238, 0.4267, 0.01251, 0.1635, 0.04433, 0.06158, 0.01164, 0.0581, 0.02427, 0.05678, 0.004784, 0.01144, 0.002408, 0.03607, 0.07907, 0.1025, 0.1639, 0.2118, 0.497, 0.4118, 0.2551, 0.136, 0.2016, 0.1027, 0.1079, 0.1184, 0.2592, 0.562, 0.6273, 0.6235, 0.4264, 0.01249, 0.1634, 0.04396, 0.06142, 0.01181, 0.05789, 0.0233, 0.0128, 0.1432, 0.06948, 0.6476, 0.183, 0.6, 0.337, 0.7123, 0.7507, 0.6854, 0.7764, 0.5961, 0.6177, 0.01781, 0.2069, 0.07925, 0.06362, 0.05676, 0.004695]): _vg.add([_i], _w, 'REPLACE')
_vg = ob_zombie.vertex_groups.new(name='Bone.002')
for _i, _w in zip([0, 2, 3, 4, 5, 6, 7, 8, 9, 10, 11, 12, 17, 18, 19, 137, 139, 140, 141, 142, 143, 144, 145, 146, 147, 148, 149, 154, 155, 156, 274, 275, 276, 277, 278, 279, 280, 281, 282, 283], [0.007455, 0.03926, 0.06003, 0.04815, 0.1351, 0.3099, 0.1657, 0.4653, 0.1707, 0.3589, 0.05786, 0.07857, 0.1759, 0.145, 0.06914, 0.007454, 0.03925, 0.06003, 0.04815, 0.1351, 0.3099, 0.1657, 0.4652, 0.1707, 0.3588, 0.05763, 0.07809, 0.1759, 0.1449, 0.06908, 0.05873, 0.07626, 0.3913, 0.1819, 0.3117, 0.3151, 0.4323, 0.1248, 0.1106, 0.03083]): _vg.add([_i], _w, 'REPLACE')
_vg = ob_zombie.vertex_groups.new(name='Bone.003')
for _i, _w in zip([0, 1, 2, 3, 4, 5, 6, 7, 8, 9, 10, 11, 17, 18, 19, 137, 138, 139, 140, 141, 142, 143, 144, 145, 146, 147, 148, 154, 155, 156, 271, 272, 273, 274, 275, 276, 277, 278, 279, 280, 282], [0.9551, 0.967, 0.9188, 0.9085, 0.8977, 0.7697, 0.5689, 0.6299, 0.2661, 0.1939, 0.07471, 0.05753, 0.5204, 0.207, 0.08139, 0.9551, 0.967, 0.9188, 0.9085, 0.8977, 0.7697, 0.5689, 0.6299, 0.266, 0.1939, 0.07468, 0.05734, 0.5203, 0.207, 0.08134, 0.9995, 0.9731, 0.9412, 0.9217, 0.7702, 0.5288, 0.1422, 0.48, 0.05697, 0.1895, 0.06848]): _vg.add([_i], _w, 'REPLACE')
_vg = ob_zombie.vertex_groups.new(name='Left Arm')
for _i, _w in zip([7, 8, 9, 10, 11, 12, 13, 14, 15, 16, 17, 18, 19, 20, 21, 25, 26, 27, 71, 72, 73, 74, 75, 76, 77, 78, 79, 80, 81, 82, 83, 84, 85, 86, 87, 89, 90, 91, 92, 93, 135, 136, 281, 282, 283, 284, 285, 286, 289], [0.02534, 0.0535, 0.1329, 0.1484, 0.6193, 0.7492, 0.7147, 0.8195, 0.6988, 0.7307, 0.02596, 0.07246, 0.1965, 0.2416, 0.2675, 0.04451, 0.1306, 0.1245, 0.9515, 0.965, 0.9149, 0.9772, 0.9114, 0.991, 0.9949, 0.9688, 0.9937, 0.9791, 0.985, 0.9701, 0.9552, 0.9672, 0.9507, 0.9668, 0.9462, 0.0231, 0.01292, 0.05167, 0.03854, 0.06791, 0.01046, 0.02485, 0.06229, 0.005572, 0.1059, 0.04629, 0.1058, 0.01742, 0.01289]): _vg.add([_i], _w, 'REPLACE')
_vg = ob_zombie.vertex_groups.new(name='Left Forearm')
for _i, _w in zip([82, 83, 84, 85, 86, 87, 88, 89, 90, 91, 92, 93, 94, 95, 96, 97, 98, 99, 100, 101, 102, 103, 104, 105, 106, 107, 108, 109, 110, 111, 112, 113, 114, 115, 116, 117, 118, 119, 120, 121, 122, 123, 124, 125, 126, 127, 128, 129, 130, 131, 132, 133], [0.009521, 0.03944, 0.01501, 0.04832, 0.01557, 0.05341, 0.9769, 0.9626, 0.9673, 0.9471, 0.9548, 0.931, 0.9494, 0.9278, 0.9177, 0.9138, 0.9186, 0.9173, 0.146, 0.1641, 0.1987, 0.2964, 0.2574, 0.2185, 0.1936, 0.1843, 0.1396, 0.1397, 0.109, 0.1014, 0.1764, 0.1527, 0.06205, 0.1407, 0.106, 0.2698, 0.09824, 0.08362, 0.1729, 0.1867, 0.3548, 0.1364, 0.2247, 0.2061, 0.3721, 0.1129, 0.1979, 0.1573, 0.1598, 0.1264, 0.06295, 0.2396]): _vg.add([_i], _w, 'REPLACE')
_vg = ob_zombie.vertex_groups.new(name='Left Hand')
for _i, _w in zip([94, 95, 96, 97, 98, 99, 100, 101, 102, 103, 104, 105, 106, 107, 108, 109, 110, 111, 112, 113, 114, 115, 116, 117, 118, 119, 120, 121, 122, 123, 124, 125, 126, 127, 128, 129, 130, 131, 132, 133], [0.05031, 0.07149, 0.08164, 0.08509, 0.08032, 0.08098, 0.8539, 0.8357, 0.8012, 0.7032, 0.7424, 0.7812, 0.8064, 0.8157, 0.8604, 0.8602, 0.8909, 0.8985, 0.8235, 0.8472, 0.9379, 0.8593, 0.894, 0.7302, 0.9017, 0.9164, 0.8271, 0.8132, 0.6452, 0.8636, 0.7753, 0.7939, 0.6278, 0.887, 0.802, 0.8426, 0.8401, 0.8735, 0.937, 0.7602]): _vg.add([_i], _w, 'REPLACE')
_vg = ob_zombie.vertex_groups.new(name='Right Arm')
for _i, _w in zip([144, 145, 146, 147, 148, 149, 150, 151, 152, 153, 154, 155, 156, 157, 158, 162, 163, 164, 208, 209, 210, 211, 212, 213, 214, 215, 216, 217, 218, 219, 220, 221, 222, 223, 224, 226, 227, 228, 229, 230, 281, 282, 283, 284, 285, 286, 289, 297, 298], [0.02552, 0.05363, 0.1332, 0.1487, 0.6207, 0.751, 0.7161, 0.8217, 0.7012, 0.7332, 0.02614, 0.07262, 0.1969, 0.2421, 0.2682, 0.04471, 0.131, 0.1249, 0.9513, 0.9648, 0.9153, 0.9771, 0.9125, 0.9909, 0.9948, 0.9691, 0.9936, 0.98, 0.9854, 0.9696, 0.9536, 0.9674, 0.9498, 0.9683, 0.9468, 0.02587, 0.01134, 0.05237, 0.03406, 0.06683, 0.06247, 0.005697, 0.1062, 0.04651, 0.1061, 0.01759, 0.01311, 0.01067, 0.0251]): _vg.add([_i], _w, 'REPLACE')
_vg = ob_zombie.vertex_groups.new(name='Right Forearm')
for _i, _w in zip([219, 220, 221, 222, 223, 224, 225, 226, 227, 228, 229, 230, 231, 232, 233, 234, 235, 236, 237, 238, 239, 240, 241, 242, 243, 244, 245, 246, 247, 248, 249, 250, 251, 252, 253, 254, 255, 256, 257, 258, 259, 260, 261, 262, 263, 264, 265, 266, 267, 268, 269, 270], [0.0105, 0.0426, 0.01465, 0.0501, 0.01262, 0.0528, 0.9771, 0.9611, 0.9681, 0.9463, 0.9571, 0.9321, 0.9489, 0.9263, 0.9187, 0.9135, 0.9203, 0.9182, 0.1468, 0.1668, 0.1972, 0.2968, 0.2558, 0.2168, 0.1923, 0.1828, 0.1394, 0.1399, 0.1112, 0.1037, 0.176, 0.152, 0.06373, 0.1424, 0.1081, 0.2696, 0.1005, 0.08351, 0.1726, 0.1875, 0.3564, 0.1346, 0.224, 0.2051, 0.3747, 0.1123, 0.1979, 0.1567, 0.1591, 0.1268, 0.0648, 0.2371]): _vg.add([_i], _w, 'REPLACE')
_vg = ob_zombie.vertex_groups.new(name='Right Hand')
for _i, _w in zip([231, 232, 233, 234, 235, 236, 237, 238, 239, 240, 241, 242, 243, 244, 245, 246, 247, 248, 249, 250, 251, 252, 253, 254, 255, 256, 257, 258, 259, 260, 261, 262, 263, 264, 265, 266, 267, 268, 269, 270], [0.05076, 0.07291, 0.08065, 0.08533, 0.07865, 0.08017, 0.8532, 0.8331, 0.8027, 0.7028, 0.744, 0.7829, 0.8077, 0.8171, 0.8605, 0.8601, 0.8888, 0.8963, 0.8239, 0.8479, 0.9363, 0.8575, 0.8919, 0.7304, 0.8994, 0.9165, 0.8274, 0.8125, 0.6435, 0.8653, 0.776, 0.7949, 0.6252, 0.8876, 0.802, 0.8432, 0.8408, 0.8731, 0.9352, 0.7628]): _vg.add([_i], _w, 'REPLACE')
_vg = ob_zombie.vertex_groups.new(name='Left Leg')
for _i, _w in zip([22, 23, 24, 25, 27, 28, 29, 30, 31, 32, 33, 34, 35, 36, 37, 38, 39, 40, 41, 42, 43, 44, 45, 46, 47, 48, 134, 135, 136, 165, 287, 290, 291, 292, 293, 294], [0.1869, 0.1534, 0.2204, 0.03164, 0.008106, 0.6486, 0.9295, 0.926, 0.9597, 0.9548, 0.2192, 0.8801, 0.3314, 0.8716, 0.9774, 0.9693, 0.9845, 0.9808, 0.9641, 0.9629, 0.002584, 0.02763, 0.01622, 0.01482, 0.0317, 0.03413, 0.1321, 0.06739, 0.1007, 0.04161, 0.05645, 0.1833, 0.0017, 0.02997, 0.01993, 0.02267]): _vg.add([_i], _w, 'REPLACE')
_vg = ob_zombie.vertex_groups.new(name='Left Knee')
for _i, _w in zip([38, 41, 42, 43, 44, 45, 46, 47, 48, 49, 50, 51, 52, 53, 54, 58, 59, 60, 61, 62, 63, 64, 66, 69, 70], [0.007983, 0.01752, 0.02125, 0.9733, 0.9606, 0.9665, 0.9672, 0.9586, 0.9574, 0.9406, 0.9549, 0.9768, 0.988, 0.9827, 0.9769, 0.1027, 0.06794, 0.3344, 0.03553, 0.4624, 0.4575, 0.289, 0.2075, 0.114, 0.116]): _vg.add([_i], _w, 'REPLACE')
_vg = ob_zombie.vertex_groups.new(name='Left Foot')
for _i, _w in zip([49, 50, 55, 56, 57, 58, 59, 60, 61, 62, 63, 64, 65, 66, 67, 68, 69, 70], [0.05896, 0.03919, 0.9961, 0.9964, 0.9919, 0.8973, 0.932, 0.6656, 0.9572, 0.5375, 0.5425, 0.711, 0.9822, 0.7925, 0.9929, 0.9894, 0.886, 0.884]): _vg.add([_i], _w, 'REPLACE')
_vg = ob_zombie.vertex_groups.new(name='Right Leg')
for _i, _w in zip([28, 159, 160, 161, 162, 164, 165, 166, 167, 168, 169, 170, 171, 172, 173, 174, 175, 176, 177, 178, 179, 180, 181, 182, 183, 184, 185, 287, 290, 291, 292, 293, 294, 295, 297, 298], [0.04459, 0.1867, 0.1534, 0.221, 0.03184, 0.008102, 0.6565, 0.9307, 0.9308, 0.957, 0.9527, 0.2201, 0.884, 0.3344, 0.8791, 0.9775, 0.9716, 0.9822, 0.9796, 0.9668, 0.9665, 0.003722, 0.02016, 0.02332, 0.01826, 0.02727, 0.0272, 0.05701, 0.1856, 0.001749, 0.03003, 0.02058, 0.0233, 0.1324, 0.06738, 0.1007]): _vg.add([_i], _w, 'REPLACE')
_vg = ob_zombie.vertex_groups.new(name='Right Knee')
for _i, _w in zip([175, 178, 179, 180, 181, 182, 183, 184, 185, 186, 187, 188, 189, 190, 191, 195, 196, 197, 198, 199, 200, 201, 203, 206, 207], [0.003963, 0.01255, 0.01456, 0.9727, 0.9644, 0.9628, 0.9654, 0.9609, 0.9609, 0.9395, 0.9581, 0.9728, 0.9878, 0.9848, 0.9804, 0.09202, 0.06641, 0.3299, 0.05083, 0.4612, 0.4572, 0.2888, 0.2007, 0.1065, 0.1195]): _vg.add([_i], _w, 'REPLACE')
_vg = ob_zombie.vertex_groups.new(name='Right Foot')
for _i, _w in zip([186, 187, 188, 192, 193, 194, 195, 196, 197, 198, 199, 200, 201, 202, 203, 204, 205, 206, 207], [0.06006, 0.03307, 0.003857, 0.9963, 0.9967, 0.9902, 0.9079, 0.9336, 0.67, 0.9492, 0.5388, 0.5428, 0.7112, 0.9849, 0.7993, 0.9912, 0.9915, 0.8935, 0.8805]): _vg.add([_i], _w, 'REPLACE')
_m = ob_zombie.modifiers.new('Armature', 'ARMATURE')
_m.object = ob_armature

# ---- collection membership
col_collection_1.objects.link(ob_armature)
col_collection_1.objects.link(ob_zombie)

# ---- scene / render settings (as saved in the file)
scene.frame_start = 1; scene.frame_end = 250; scene.frame_set(0)
scene.render.engine = 'BLENDER_EEVEE_NEXT'
scene.render.resolution_percentage = 50
scene.render.dither_intensity = 0.0
scene.cycles.use_denoising = False
scene.cycles.samples = 128
scene.cycles.sampling_pattern = 'TABULATED_SOBOL'
scene.cycles.use_adaptive_sampling = False
scene.cycles.use_light_tree = False
scene.cycles.blur_glossy = 0.0
scene.cycles.sample_clamp_indirect = 0.0
scene.view_settings.view_transform = 'Standard'
bpy.context.view_layer.update()

# ---- added for rendering (the .blend has no active camera and no usable light): camera, sun
cam_auto = bpy.data.cameras.new('AutoCamera')
cam_auto.lens = 50.0
cam_auto.sensor_width = 36.0
cam_auto.clip_end = 1000.0
ob_auto_camera = bpy.data.objects.new('AutoCamera', cam_auto)
scene.collection.objects.link(ob_auto_camera)
ob_auto_camera.location = (8.45743, -9.75392, 10.5117)
ob_auto_camera.rotation_euler = (1.09748, -7.21219e-08, 0.694738)
scene.camera = ob_auto_camera
light_auto_sun = bpy.data.lights.new('AutoSun', 'SUN')
light_auto_sun.energy = 3.0
light_auto_sun.angle = 0.0523599
ob_auto_sun = bpy.data.objects.new('AutoSun', light_auto_sun)
scene.collection.objects.link(ob_auto_sun)
ob_auto_sun.rotation_euler = (0.872665, 0.174533, 0.523599)
bpy.context.view_layer.update()
